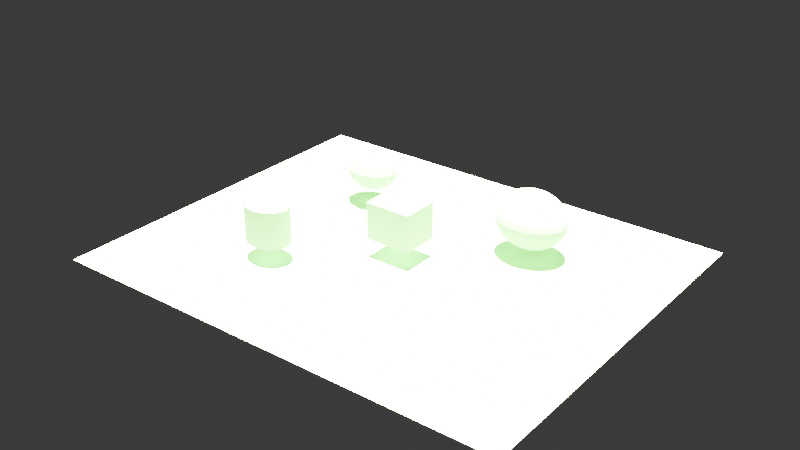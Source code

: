 # Source: Simulations_014.blend  (saved by Blender 4.0.36; exported with 4.5.12 LTS)
import bpy
from mathutils import Matrix  # noqa: F401  (used for matrix-valued properties, if any)

bpy.ops.wm.read_factory_settings(use_empty=True)
scene = bpy.context.scene
scene.name = 'Scene'

# ---- collections
col_collection = bpy.data.collections.new('Collection'); scene.collection.children.link(col_collection)

# ---- materials (node trees are filled in below, after node groups)
mat_cubematerial_012 = bpy.data.materials.new('CubeMaterial.012')
mat_cubematerial_012.use_transparent_shadow = False
mat_spherematerial_012 = bpy.data.materials.new('SphereMaterial.012')
mat_spherematerial_012.use_transparent_shadow = False
mat_cylindermaterial = bpy.data.materials.new('CylinderMaterial')
mat_cylindermaterial.use_transparent_shadow = False
mat_icospherematerial = bpy.data.materials.new('IcosphereMaterial')
mat_icospherematerial.use_transparent_shadow = False
mat_floormaterial_002 = bpy.data.materials.new('FloorMaterial.002')
mat_floormaterial_002.use_transparent_shadow = False

# ---- material node trees
mat_cubematerial_012.use_nodes = True; mat_cubematerial_012.node_tree.nodes.clear()
_N = mat_cubematerial_012.node_tree.nodes; _L = mat_cubematerial_012.node_tree.links
n0 = _N.new('ShaderNodeBsdfPrincipled'); n0.name = 'Principled BSDF'; n0.location = (10, 300)
n0.inputs[0].default_value = (0.4311, 0.9481, 0.2191, 1.0)
n0.inputs[3].default_value = 1.45
n1 = _N.new('ShaderNodeOutputMaterial'); n1.name = 'Material Output'; n1.location = (300, 300)
_L.new(n0.outputs[0], n1.inputs[0])
n1.is_active_output = True
mat_spherematerial_012.use_nodes = True; mat_spherematerial_012.node_tree.nodes.clear()
_N = mat_spherematerial_012.node_tree.nodes; _L = mat_spherematerial_012.node_tree.links
n0 = _N.new('ShaderNodeBsdfPrincipled'); n0.name = 'Principled BSDF'; n0.location = (10, 300)
n0.inputs[0].default_value = (0.4311, 0.9481, 0.2191, 1.0)
n0.inputs[3].default_value = 1.45
n1 = _N.new('ShaderNodeOutputMaterial'); n1.name = 'Material Output'; n1.location = (300, 300)
_L.new(n0.outputs[0], n1.inputs[0])
n1.is_active_output = True
mat_cylindermaterial.use_nodes = True; mat_cylindermaterial.node_tree.nodes.clear()
_N = mat_cylindermaterial.node_tree.nodes; _L = mat_cylindermaterial.node_tree.links
n0 = _N.new('ShaderNodeBsdfPrincipled'); n0.name = 'Principled BSDF'; n0.location = (10, 300)
n0.inputs[0].default_value = (0.4311, 0.9481, 0.2191, 1.0)
n0.inputs[3].default_value = 1.45
n1 = _N.new('ShaderNodeOutputMaterial'); n1.name = 'Material Output'; n1.location = (300, 300)
_L.new(n0.outputs[0], n1.inputs[0])
n1.is_active_output = True
mat_icospherematerial.use_nodes = True; mat_icospherematerial.node_tree.nodes.clear()
_N = mat_icospherematerial.node_tree.nodes; _L = mat_icospherematerial.node_tree.links
n0 = _N.new('ShaderNodeBsdfPrincipled'); n0.name = 'Principled BSDF'; n0.location = (10, 300)
n0.inputs[0].default_value = (0.4311, 0.9481, 0.2191, 1.0)
n0.inputs[3].default_value = 1.45
n1 = _N.new('ShaderNodeOutputMaterial'); n1.name = 'Material Output'; n1.location = (300, 300)
_L.new(n0.outputs[0], n1.inputs[0])
n1.is_active_output = True
mat_floormaterial_002.use_nodes = True; mat_floormaterial_002.node_tree.nodes.clear()
_N = mat_floormaterial_002.node_tree.nodes; _L = mat_floormaterial_002.node_tree.links
n0 = _N.new('ShaderNodeBsdfPrincipled'); n0.name = 'Principled BSDF'; n0.location = (10, 300)
n0.inputs[1].default_value = 0.8
n0.inputs[2].default_value = 0.2
n0.inputs[3].default_value = 1.45
n1 = _N.new('ShaderNodeOutputMaterial'); n1.name = 'Material Output'; n1.location = (300, 300)
_L.new(n0.outputs[0], n1.inputs[0])
n1.is_active_output = True

# ---- world
world_world = bpy.data.worlds.new('World'); scene.world = world_world
world_world.use_nodes = True; world_world.node_tree.nodes.clear()
_N = world_world.node_tree.nodes; _L = world_world.node_tree.links
n0 = _N.new('ShaderNodeOutputWorld'); n0.name = 'World Output'; n0.location = (300, 300)
n1 = _N.new('ShaderNodeBackground'); n1.name = 'Background'; n1.location = (10, 300)
n1.inputs[0].default_value = (0.05088, 0.05088, 0.05088, 1.0)
_L.new(n1.outputs[0], n0.inputs[0])
n0.is_active_output = True
world_world.color = (0.05088, 0.05088, 0.05088)
world_world.use_sun_shadow = False
world_world.sun_shadow_jitter_overblur = 0.0

# ---- cameras
cam_camera_007 = bpy.data.cameras.new('Camera.007')

# ---- lights
light_light_010 = bpy.data.lights.new('Light.010', 'POINT')
light_light_010.transmission_factor = 0.0
light_light_010.use_soft_falloff = False
light_light_010.energy = 1500.0
light_light_010.shadow_maximum_resolution = 0.006
light_light_010.use_absolute_resolution = True
light_light_011 = bpy.data.lights.new('Light.011', 'SUN')
light_light_011.transmission_factor = 0.0
light_light_011.energy = 500.0

# ---- meshes
me_cube_009 = bpy.data.meshes.new('Cube.009')
me_cube_009.from_pydata([(-1.0, -1.0, -1.0), (-1.0, -1.0, 1.0), (-1.0, 1.0, -1.0), (-1.0, 1.0, 1.0), (1.0, -1.0, -1.0), (1.0, -1.0, 1.0), (1.0, 1.0, -1.0), (1.0, 1.0, 1.0), (-3.685, 3.029, -0.6309), (-3.49, 3.629, -1.021), (-4.195, 3.4, -1.021), (4.0, 4.833, 1.247), (-4.0, 4.0, 1.2), (-2.927, 4.0, 0.5367), (4.0, 5.386, 0.574), (4.0, 5.471, 0.2926), (4.0, 5.5, 0.0), (4.0, 5.471, -0.2926), (4.0, 5.386, -0.574), (-3.668, 5.021, 0.5367), (-4.868, 4.631, 0.5367), (4.0, 4.833, -1.247), (-4.868, 3.369, 0.5367), (-3.668, 2.979, 0.5367), (-3.132, 4.631, -0.5367), (-4.332, 5.021, -0.5367), (4.057, 4.287, 1.471), (4.112, 4.563, 1.386), (4.163, 4.817, 1.247), (4.207, 5.04, 1.061), (4.243, 5.223, 0.8334), (4.27, 5.359, 0.574), (4.287, 5.443, 0.2926), (4.293, 5.471, 0.0), (4.287, 5.443, -0.2926), (4.27, 5.359, -0.574), (4.243, 5.223, -0.8334), (4.207, 5.04, -1.061), (4.163, 4.817, -1.247), (4.112, 4.563, -1.386), (4.057, 4.287, -1.471), (-5.073, 4.0, -0.5367), (-4.332, 2.979, -0.5367), (4.112, 4.27, 1.471), (4.22, 4.53, 1.386), (4.319, 4.77, 1.247), (4.406, 4.98, 1.061), (4.477, 5.152, 0.8334), (4.53, 5.28, 0.574), (4.563, 5.359, 0.2926), (4.574, 5.386, 0.0), (4.563, 5.359, -0.2926), (4.53, 5.28, -0.574), (4.477, 5.152, -0.8334), (4.406, 4.98, -1.061), (4.319, 4.77, -1.247), (4.22, 4.53, -1.386), (4.112, 4.27, -1.471), (-4.195, -3.019, 1.0), (-4.195, -3.019, -1.0), (4.163, 4.243, 1.471), (4.319, 4.477, 1.386), (4.463, 4.693, 1.247), (4.589, 4.882, 1.061), (4.693, 5.037, 0.8334), (4.77, 5.152, 0.574), (4.817, 5.223, 0.2926), (4.833, 5.247, 0.0), (4.817, 5.223, -0.2926), (4.77, 5.152, -0.574), (4.693, 5.037, -0.8334), (4.589, 4.882, -1.061), (4.463, 4.693, -1.247), (4.319, 4.477, -1.386), (4.163, 4.243, -1.471), (-4.383, -3.076, 1.0), (-4.383, -3.076, -1.0), (4.207, 4.207, 1.471), (4.406, 4.406, 1.386), (4.589, 4.589, 1.247), (4.75, 4.75, 1.061), (4.882, 4.882, 0.8334), (4.98, 4.98, 0.574), (5.04, 5.04, 0.2926), (5.061, 5.061, 0.0), (5.04, 5.04, -0.2926), (4.98, 4.98, -0.574), (4.882, 4.882, -0.8334), (4.75, 4.75, -1.061), (4.589, 4.589, -1.247), (4.406, 4.406, -1.386), (4.207, 4.207, -1.471), (-4.556, -3.169, 1.0), (-4.556, -3.169, -1.0), (4.243, 4.163, 1.471), (4.477, 4.319, 1.386), (4.693, 4.463, 1.247), (4.882, 4.589, 1.061), (5.037, 4.693, 0.8334), (5.152, 4.77, 0.574), (5.223, 4.817, 0.2926), (5.247, 4.833, 0.0), (5.223, 4.817, -0.2926), (5.152, 4.77, -0.574), (5.037, 4.693, -0.8334), (4.882, 4.589, -1.061), (4.693, 4.463, -1.247), (4.477, 4.319, -1.386), (4.243, 4.163, -1.471), (-4.707, -3.293, 1.0), (4.0, 4.0, 1.5), (4.27, 4.112, 1.471), (4.53, 4.22, 1.386), (4.77, 4.319, 1.247), (4.98, 4.406, 1.061), (5.152, 4.477, 0.8334), (5.28, 4.53, 0.574), (5.359, 4.563, 0.2926), (5.386, 4.574, 0.0), (5.359, 4.563, -0.2926), (5.28, 4.53, -0.574), (5.152, 4.477, -0.8334), (4.98, 4.406, -1.061), (4.77, 4.319, -1.247), (4.53, 4.22, -1.386), (4.27, 4.112, -1.471), (-4.707, -3.293, -1.0), (-4.831, -3.444, 1.0), (4.287, 4.057, 1.471), (4.563, 4.112, 1.386), (4.817, 4.163, 1.247), (5.04, 4.207, 1.061), (5.223, 4.243, 0.8334), (5.359, 4.27, 0.574), (5.443, 4.287, 0.2926), (5.471, 4.293, 0.0), (5.443, 4.287, -0.2926), (5.359, 4.27, -0.574), (5.223, 4.243, -0.8334), (5.04, 4.207, -1.061), (4.817, 4.163, -1.247), (4.563, 4.112, -1.386), (4.287, 4.057, -1.471), (-4.831, -3.444, -1.0), (-4.924, -3.617, 1.0), (4.293, 4.0, 1.471), (4.574, 4.0, 1.386), (4.833, 4.0, 1.247), (5.061, 4.0, 1.061), (5.247, 4.0, 0.8334), (5.386, 4.0, 0.574), (5.471, 4.0, 0.2926), (5.5, 4.0, 0.0), (5.471, 4.0, -0.2926), (5.386, 4.0, -0.574), (5.247, 4.0, -0.8334), (5.061, 4.0, -1.061), (4.833, 4.0, -1.247), (4.574, 4.0, -1.386), (4.293, 4.0, -1.471), (-4.924, -3.617, -1.0), (-4.981, -3.805, 1.0), (4.287, 3.943, 1.471), (4.563, 3.888, 1.386), (4.817, 3.837, 1.247), (5.04, 3.793, 1.061), (5.223, 3.757, 0.8334), (5.359, 3.73, 0.574), (5.443, 3.713, 0.2926), (5.471, 3.707, 0.0), (5.443, 3.713, -0.2926), (5.359, 3.73, -0.574), (5.223, 3.757, -0.8334), (5.04, 3.793, -1.061), (4.817, 3.837, -1.247), (4.563, 3.888, -1.386), (4.287, 3.943, -1.471), (-4.981, -3.805, -1.0), (-5.0, -4.0, 1.0), (4.27, 3.888, 1.471), (4.53, 3.78, 1.386), (4.77, 3.681, 1.247), (4.98, 3.594, 1.061), (5.152, 3.523, 0.8334), (5.28, 3.47, 0.574), (5.359, 3.437, 0.2926), (5.386, 3.426, 0.0), (5.359, 3.437, -0.2926), (5.28, 3.47, -0.574), (5.152, 3.523, -0.8334), (4.98, 3.594, -1.061), (4.77, 3.681, -1.247), (4.53, 3.78, -1.386), (4.27, 3.888, -1.471), (-5.0, -4.0, -1.0), (-4.981, -4.195, 1.0), (4.243, 3.837, 1.471), (4.477, 3.681, 1.386), (4.693, 3.537, 1.247), (4.882, 3.411, 1.061), (5.037, 3.307, 0.8334), (5.152, 3.23, 0.574), (5.223, 3.183, 0.2926), (5.247, 3.167, 0.0), (5.223, 3.183, -0.2926), (5.152, 3.23, -0.574), (5.037, 3.307, -0.8334), (4.882, 3.411, -1.061), (4.693, 3.537, -1.247), (4.477, 3.681, -1.386), (4.243, 3.837, -1.471), (-4.981, -4.195, -1.0), (-4.924, -4.383, 1.0), (4.207, 3.793, 1.471), (4.406, 3.594, 1.386), (4.589, 3.411, 1.247), (4.75, 3.25, 1.061), (4.882, 3.118, 0.8334), (4.98, 3.02, 0.574), (5.04, 2.96, 0.2926), (5.061, 2.939, 0.0), (5.04, 2.96, -0.2926), (4.98, 3.02, -0.574), (4.882, 3.118, -0.8334), (4.75, 3.25, -1.061), (4.589, 3.411, -1.247), (4.406, 3.594, -1.386), (4.207, 3.793, -1.471), (-4.924, -4.383, -1.0), (-4.831, -4.556, 1.0), (4.163, 3.757, 1.471), (4.319, 3.523, 1.386), (4.463, 3.307, 1.247), (4.589, 3.118, 1.061), (4.693, 2.963, 0.8334), (4.77, 2.848, 0.574), (4.817, 2.777, 0.2926), (4.833, 2.753, 0.0), (4.817, 2.777, -0.2926), (4.77, 2.848, -0.574), (4.693, 2.963, -0.8334), (4.589, 3.118, -1.061), (4.463, 3.307, -1.247), (4.319, 3.523, -1.386), (4.163, 3.757, -1.471), (-4.831, -4.556, -1.0), (-4.707, -4.707, 1.0), (4.112, 3.73, 1.471), (4.22, 3.47, 1.386), (4.319, 3.23, 1.247), (4.406, 3.02, 1.061), (4.477, 2.848, 0.8334), (4.53, 2.72, 0.574), (4.563, 2.641, 0.2926), (4.574, 2.614, 0.0), (4.563, 2.641, -0.2926), (4.53, 2.72, -0.574), (4.477, 2.848, -0.8334), (4.406, 3.02, -1.061), (4.319, 3.23, -1.247), (4.22, 3.47, -1.386), (4.112, 3.73, -1.471), (-4.707, -4.707, -1.0), (-4.556, -4.831, 1.0), (4.057, 3.713, 1.471), (4.112, 3.437, 1.386), (4.163, 3.183, 1.247), (4.207, 2.96, 1.061), (4.243, 2.777, 0.8334), (4.27, 2.641, 0.574), (4.287, 2.557, 0.2926), (4.293, 2.529, 0.0), (4.287, 2.557, -0.2926), (4.27, 2.641, -0.574), (4.243, 2.777, -0.8334), (4.207, 2.96, -1.061), (4.163, 3.183, -1.247), (4.112, 3.437, -1.386), (4.057, 3.713, -1.471), (-4.556, -4.831, -1.0), (-4.383, -4.924, 1.0), (4.0, 3.707, 1.471), (4.0, 3.426, 1.386), (4.0, 3.167, 1.247), (4.0, 2.939, 1.061), (4.0, 2.753, 0.8334), (4.0, 2.614, 0.574), (4.0, 2.529, 0.2926), (4.0, 2.5, 0.0), (4.0, 2.529, -0.2926), (4.0, 2.614, -0.574), (4.0, 2.753, -0.8334), (4.0, 2.939, -1.061), (4.0, 3.167, -1.247), (4.0, 3.426, -1.386), (4.0, 3.707, -1.471), (4.0, 4.0, -1.5), (-4.383, -4.924, -1.0), (3.943, 3.713, 1.471), (3.888, 3.437, 1.386), (3.837, 3.183, 1.247), (3.793, 2.96, 1.061), (3.757, 2.777, 0.8334), (3.73, 2.641, 0.574), (3.713, 2.557, 0.2926), (3.707, 2.529, 0.0), (3.713, 2.557, -0.2926), (3.73, 2.641, -0.574), (3.757, 2.777, -0.8334), (3.793, 2.96, -1.061), (3.837, 3.183, -1.247), (3.888, 3.437, -1.386), (3.943, 3.713, -1.471), (-4.195, -4.981, 1.0), (-4.195, -4.981, -1.0), (3.888, 3.73, 1.471), (3.78, 3.47, 1.386), (3.681, 3.23, 1.247), (3.594, 3.02, 1.061), (3.523, 2.848, 0.8334), (3.47, 2.72, 0.574), (3.437, 2.641, 0.2926), (3.426, 2.614, 0.0), (3.437, 2.641, -0.2926), (3.47, 2.72, -0.574), (3.523, 2.848, -0.8334), (3.594, 3.02, -1.061), (3.681, 3.23, -1.247), (3.78, 3.47, -1.386), (3.888, 3.73, -1.471), (-4.0, -5.0, 1.0), (-4.0, -5.0, -1.0), (3.837, 3.757, 1.471), (3.681, 3.523, 1.386), (3.537, 3.307, 1.247), (3.411, 3.118, 1.061), (3.307, 2.963, 0.8334), (3.23, 2.848, 0.574), (3.183, 2.777, 0.2926), (3.167, 2.753, 0.0), (3.183, 2.777, -0.2926), (3.23, 2.848, -0.574), (3.307, 2.963, -0.8334), (3.411, 3.118, -1.061), (3.537, 3.307, -1.247), (3.681, 3.523, -1.386), (3.837, 3.757, -1.471), (-3.805, -4.981, 1.0), (-3.805, -4.981, -1.0), (3.793, 3.793, 1.471), (3.594, 3.594, 1.386), (3.411, 3.411, 1.247), (3.25, 3.25, 1.061), (3.118, 3.118, 0.8334), (3.02, 3.02, 0.574), (2.96, 2.96, 0.2926), (2.939, 2.939, 0.0), (2.96, 2.96, -0.2926), (3.02, 3.02, -0.574), (3.118, 3.118, -0.8334), (3.25, 3.25, -1.061), (3.411, 3.411, -1.247), (3.594, 3.594, -1.386), (3.793, 3.793, -1.471), (-3.617, -4.924, 1.0), (-3.617, -4.924, -1.0), (3.757, 3.837, 1.471), (3.523, 3.681, 1.386), (3.307, 3.537, 1.247), (3.118, 3.411, 1.061), (2.963, 3.307, 0.8334), (2.848, 3.23, 0.574), (2.777, 3.183, 0.2926), (2.753, 3.167, 0.0), (2.777, 3.183, -0.2926), (2.848, 3.23, -0.574), (2.963, 3.307, -0.8334), (3.118, 3.411, -1.061), (3.307, 3.537, -1.247), (3.523, 3.681, -1.386), (3.757, 3.837, -1.471), (-3.444, -4.831, 1.0), (-3.444, -4.831, -1.0), (3.73, 3.888, 1.471), (3.47, 3.78, 1.386), (3.23, 3.681, 1.247), (3.02, 3.594, 1.061), (2.848, 3.523, 0.8334), (2.72, 3.47, 0.574), (2.641, 3.437, 0.2926), (2.614, 3.426, 0.0), (2.641, 3.437, -0.2926), (2.72, 3.47, -0.574), (2.848, 3.523, -0.8334), (3.02, 3.594, -1.061), (3.23, 3.681, -1.247), (3.47, 3.78, -1.386), (3.73, 3.888, -1.471), (-3.293, -4.707, 1.0), (-3.293, -4.707, -1.0), (3.713, 3.943, 1.471), (3.437, 3.888, 1.386), (3.183, 3.837, 1.247), (2.96, 3.793, 1.061), (2.777, 3.757, 0.8334), (2.641, 3.73, 0.574), (2.557, 3.713, 0.2926), (2.529, 3.707, 0.0), (2.557, 3.713, -0.2926), (2.641, 3.73, -0.574), (2.777, 3.757, -0.8334), (2.96, 3.793, -1.061), (3.183, 3.837, -1.247), (3.437, 3.888, -1.386), (3.713, 3.943, -1.471), (-3.169, -4.556, 1.0), (-3.169, -4.556, -1.0), (3.707, 4.0, 1.471), (3.426, 4.0, 1.386), (3.167, 4.0, 1.247), (2.939, 4.0, 1.061), (2.753, 4.0, 0.8334), (2.614, 4.0, 0.574), (2.529, 4.0, 0.2926), (2.5, 4.0, 0.0), (2.529, 4.0, -0.2926), (2.614, 4.0, -0.574), (2.753, 4.0, -0.8334), (2.939, 4.0, -1.061), (3.167, 4.0, -1.247), (3.426, 4.0, -1.386), (3.707, 4.0, -1.471), (-3.076, -4.383, 1.0), (-3.076, -4.383, -1.0), (3.713, 4.057, 1.471), (3.437, 4.112, 1.386), (3.183, 4.163, 1.247), (2.96, 4.207, 1.061), (2.777, 4.243, 0.8334), (2.641, 4.27, 0.574), (2.557, 4.287, 0.2926), (2.529, 4.293, 0.0), (2.557, 4.287, -0.2926), (2.641, 4.27, -0.574), (2.777, 4.243, -0.8334), (2.96, 4.207, -1.061), (3.183, 4.163, -1.247), (3.437, 4.112, -1.386), (3.713, 4.057, -1.471), (-3.019, -4.195, 1.0), (-3.019, -4.195, -1.0), (3.73, 4.112, 1.471), (3.47, 4.22, 1.386), (3.23, 4.319, 1.247), (3.02, 4.406, 1.061), (2.848, 4.477, 0.8334), (2.72, 4.53, 0.574), (2.641, 4.563, 0.2926), (2.614, 4.574, 0.0), (2.641, 4.563, -0.2926), (2.72, 4.53, -0.574), (2.848, 4.477, -0.8334), (3.02, 4.406, -1.061), (3.23, 4.319, -1.247), (3.47, 4.22, -1.386), (3.73, 4.112, -1.471), (-3.0, -4.0, 1.0), (-3.0, -4.0, -1.0), (3.757, 4.163, 1.471), (3.523, 4.319, 1.386), (3.307, 4.463, 1.247), (3.118, 4.589, 1.061), (2.963, 4.693, 0.8334), (2.848, 4.77, 0.574), (2.777, 4.817, 0.2926), (2.753, 4.833, 0.0), (2.777, 4.817, -0.2926), (2.848, 4.77, -0.574), (2.963, 4.693, -0.8334), (3.118, 4.589, -1.061), (3.307, 4.463, -1.247), (3.523, 4.319, -1.386), (3.757, 4.163, -1.471), (-3.019, -3.805, 1.0), (-3.019, -3.805, -1.0), (3.793, 4.207, 1.471), (3.594, 4.406, 1.386), (3.411, 4.589, 1.247), (3.25, 4.75, 1.061), (3.118, 4.882, 0.8334), (3.02, 4.98, 0.574), (2.96, 5.04, 0.2926), (2.939, 5.061, 0.0), (2.96, 5.04, -0.2926), (3.02, 4.98, -0.574), (3.118, 4.882, -0.8334), (3.25, 4.75, -1.061), (3.411, 4.589, -1.247), (3.594, 4.406, -1.386), (3.793, 4.207, -1.471), (-3.076, -3.617, 1.0), (-3.076, -3.617, -1.0), (3.837, 4.243, 1.471), (3.681, 4.477, 1.386), (3.537, 4.693, 1.247), (3.411, 4.882, 1.061), (3.307, 5.037, 0.8334), (3.23, 5.152, 0.574), (3.183, 5.223, 0.2926), (3.167, 5.247, 0.0), (3.183, 5.223, -0.2926), (3.23, 5.152, -0.574), (3.307, 5.037, -0.8334), (3.411, 4.882, -1.061), (3.537, 4.693, -1.247), (3.681, 4.477, -1.386), (3.837, 4.243, -1.471), (-3.169, -3.444, 1.0), (-3.169, -3.444, -1.0), (3.888, 4.27, 1.471), (3.78, 4.53, 1.386), (3.681, 4.77, 1.247), (3.594, 4.98, 1.061), (3.523, 5.152, 0.8334), (3.47, 5.28, 0.574), (3.437, 5.359, 0.2926), (3.426, 5.386, 0.0), (3.437, 5.359, -0.2926), (3.47, 5.28, -0.574), (3.523, 5.152, -0.8334), (3.594, 4.98, -1.061), (3.681, 4.77, -1.247), (3.78, 4.53, -1.386), (3.888, 4.27, -1.471), (-3.293, -3.293, 1.0), (-3.293, -3.293, -1.0), (3.943, 4.287, 1.471), (3.888, 4.563, 1.386), (3.837, 4.817, 1.247), (3.793, 5.04, 1.061), (3.757, 5.223, 0.8334), (3.73, 5.359, 0.574), (3.713, 5.443, 0.2926), (3.707, 5.471, 0.0), (3.713, 5.443, -0.2926), (3.73, 5.359, -0.574), (3.757, 5.223, -0.8334), (3.793, 5.04, -1.061), (3.837, 4.817, -1.247), (3.888, 4.563, -1.386), (3.943, 4.287, -1.471), (-3.444, -3.169, 1.0), (-3.444, -3.169, -1.0), (4.0, 4.293, 1.471), (4.0, 4.574, 1.386), (-3.617, -3.076, 1.0), (4.0, 5.061, 1.061), (4.0, 5.247, 0.8334), (-3.617, -3.076, -1.0), (-3.805, -3.019, 1.0), (-3.805, -3.019, -1.0), (-4.0, -3.0, 1.0), (-4.0, -3.0, -1.0), (4.0, 5.247, -0.8334), (4.0, 5.061, -1.061), (-4.0, 4.0, -1.2), (4.0, 4.574, -1.386), (4.0, 4.293, -1.471), (-3.132, 3.369, -0.5367), (-2.979, 4.0, -0.6309), (-3.49, 4.371, -1.021), (-4.631, 4.0, -1.021), (-4.826, 3.4, -0.6309), (-4.195, 4.6, -1.021), (-4.826, 4.6, -0.6309), (-3.685, 4.971, -0.6309), (-2.859, 3.629, 0.0), (-2.859, 4.371, 0.0), (-4.0, 2.8, 0.0), (-3.295, 3.029, 0.0), (-5.141, 3.629, 0.0), (-4.705, 3.029, 0.0), (-4.705, 4.971, 0.0), (-5.141, 4.371, 0.0), (-3.295, 4.971, 0.0), (-4.0, 5.2, 0.0), (-3.174, 3.4, 0.6309), (-4.315, 3.029, 0.6309), (-5.021, 4.0, 0.6309), (-4.315, 4.971, 0.6309), (-3.174, 4.6, 0.6309), (-3.805, 3.4, 1.021), (-3.369, 4.0, 1.021), (-4.51, 3.629, 1.021), (-4.51, 4.371, 1.021), (-3.805, 4.6, 1.021), (-10.0, -10.0, -2.0), (10.0, -10.0, -2.0), (-10.0, 10.0, -2.0), (10.0, 10.0, -2.0)], [], [(0, 1, 3, 2), (2, 3, 7, 6), (6, 7, 5, 4), (4, 5, 1, 0), (2, 6, 4, 0), (7, 3, 1, 5), (556, 11, 28, 29), (564, 563, 36, 37), (557, 556, 29, 30), (21, 564, 37, 38), (14, 557, 30, 31), (566, 21, 38, 39), (15, 14, 31, 32), (567, 566, 39, 40), (16, 15, 32, 33), (553, 110, 26), (296, 567, 40), (17, 16, 33, 34), (554, 553, 26, 27), (18, 17, 34, 35), (11, 554, 27, 28), (563, 18, 35, 36), (28, 27, 44, 45), (36, 35, 52, 53), (29, 28, 45, 46), (37, 36, 53, 54), (30, 29, 46, 47), (38, 37, 54, 55), (31, 30, 47, 48), (39, 38, 55, 56), (32, 31, 48, 49), (40, 39, 56, 57), (33, 32, 49, 50), (26, 110, 43), (296, 40, 57), (34, 33, 50, 51), (27, 26, 43, 44), (35, 34, 51, 52), (49, 48, 65, 66), (57, 56, 73, 74), (50, 49, 66, 67), (43, 110, 60), (296, 57, 74), (51, 50, 67, 68), (44, 43, 60, 61), (52, 51, 68, 69), (45, 44, 61, 62), (53, 52, 69, 70), (46, 45, 62, 63), (54, 53, 70, 71), (47, 46, 63, 64), (55, 54, 71, 72), (48, 47, 64, 65), (56, 55, 72, 73), (70, 69, 86, 87), (63, 62, 79, 80), (71, 70, 87, 88), (64, 63, 80, 81), (72, 71, 88, 89), (65, 64, 81, 82), (73, 72, 89, 90), (66, 65, 82, 83), (74, 73, 90, 91), (67, 66, 83, 84), (60, 110, 77), (296, 74, 91), (68, 67, 84, 85), (61, 60, 77, 78), (69, 68, 85, 86), (62, 61, 78, 79), (91, 90, 107, 108), (84, 83, 100, 101), (77, 110, 94), (296, 91, 108), (85, 84, 101, 102), (78, 77, 94, 95), (86, 85, 102, 103), (79, 78, 95, 96), (87, 86, 103, 104), (80, 79, 96, 97), (88, 87, 104, 105), (81, 80, 97, 98), (89, 88, 105, 106), (82, 81, 98, 99), (90, 89, 106, 107), (83, 82, 99, 100), (97, 96, 113, 114), (105, 104, 121, 122), (98, 97, 114, 115), (106, 105, 122, 123), (99, 98, 115, 116), (107, 106, 123, 124), (100, 99, 116, 117), (108, 107, 124, 125), (101, 100, 117, 118), (94, 110, 111), (296, 108, 125), (102, 101, 118, 119), (95, 94, 111, 112), (103, 102, 119, 120), (96, 95, 112, 113), (104, 103, 120, 121), (118, 117, 134, 135), (111, 110, 128), (296, 125, 142), (119, 118, 135, 136), (112, 111, 128, 129), (120, 119, 136, 137), (113, 112, 129, 130), (121, 120, 137, 138), (114, 113, 130, 131), (122, 121, 138, 139), (115, 114, 131, 132), (123, 122, 139, 140), (116, 115, 132, 133), (124, 123, 140, 141), (117, 116, 133, 134), (125, 124, 141, 142), (139, 138, 155, 156), (132, 131, 148, 149), (140, 139, 156, 157), (133, 132, 149, 150), (141, 140, 157, 158), (134, 133, 150, 151), (142, 141, 158, 159), (135, 134, 151, 152), (128, 110, 145), (296, 142, 159), (136, 135, 152, 153), (129, 128, 145, 146), (137, 136, 153, 154), (130, 129, 146, 147), (138, 137, 154, 155), (131, 130, 147, 148), (296, 159, 176), (153, 152, 169, 170), (146, 145, 162, 163), (154, 153, 170, 171), (147, 146, 163, 164), (155, 154, 171, 172), (148, 147, 164, 165), (156, 155, 172, 173), (149, 148, 165, 166), (157, 156, 173, 174), (150, 149, 166, 167), (158, 157, 174, 175), (151, 150, 167, 168), (159, 158, 175, 176), (152, 151, 168, 169), (145, 110, 162), (174, 173, 190, 191), (167, 166, 183, 184), (175, 174, 191, 192), (168, 167, 184, 185), (176, 175, 192, 193), (169, 168, 185, 186), (162, 110, 179), (296, 176, 193), (170, 169, 186, 187), (163, 162, 179, 180), (171, 170, 187, 188), (164, 163, 180, 181), (172, 171, 188, 189), (165, 164, 181, 182), (173, 172, 189, 190), (166, 165, 182, 183), (180, 179, 196, 197), (188, 187, 204, 205), (181, 180, 197, 198), (189, 188, 205, 206), (182, 181, 198, 199), (190, 189, 206, 207), (183, 182, 199, 200), (191, 190, 207, 208), (184, 183, 200, 201), (192, 191, 208, 209), (185, 184, 201, 202), (193, 192, 209, 210), (186, 185, 202, 203), (179, 110, 196), (296, 193, 210), (187, 186, 203, 204), (201, 200, 217, 218), (209, 208, 225, 226), (202, 201, 218, 219), (210, 209, 226, 227), (203, 202, 219, 220), (196, 110, 213), (296, 210, 227), (204, 203, 220, 221), (197, 196, 213, 214), (205, 204, 221, 222), (198, 197, 214, 215), (206, 205, 222, 223), (199, 198, 215, 216), (207, 206, 223, 224), (200, 199, 216, 217), (208, 207, 224, 225), (222, 221, 238, 239), (215, 214, 231, 232), (223, 222, 239, 240), (216, 215, 232, 233), (224, 223, 240, 241), (217, 216, 233, 234), (225, 224, 241, 242), (218, 217, 234, 235), (226, 225, 242, 243), (219, 218, 235, 236), (227, 226, 243, 244), (220, 219, 236, 237), (213, 110, 230), (296, 227, 244), (221, 220, 237, 238), (214, 213, 230, 231), (243, 242, 259, 260), (236, 235, 252, 253), (244, 243, 260, 261), (237, 236, 253, 254), (230, 110, 247), (296, 244, 261), (238, 237, 254, 255), (231, 230, 247, 248), (239, 238, 255, 256), (232, 231, 248, 249), (240, 239, 256, 257), (233, 232, 249, 250), (241, 240, 257, 258), (234, 233, 250, 251), (242, 241, 258, 259), (235, 234, 251, 252), (249, 248, 265, 266), (257, 256, 273, 274), (250, 249, 266, 267), (258, 257, 274, 275), (251, 250, 267, 268), (259, 258, 275, 276), (252, 251, 268, 269), (260, 259, 276, 277), (253, 252, 269, 270), (261, 260, 277, 278), (254, 253, 270, 271), (247, 110, 264), (296, 261, 278), (255, 254, 271, 272), (248, 247, 264, 265), (256, 255, 272, 273), (270, 269, 286, 287), (278, 277, 294, 295), (271, 270, 287, 288), (264, 110, 281), (296, 278, 295), (272, 271, 288, 289), (265, 264, 281, 282), (273, 272, 289, 290), (266, 265, 282, 283), (274, 273, 290, 291), (267, 266, 283, 284), (275, 274, 291, 292), (268, 267, 284, 285), (276, 275, 292, 293), (269, 268, 285, 286), (277, 276, 293, 294), (291, 290, 307, 308), (284, 283, 300, 301), (292, 291, 308, 309), (285, 284, 301, 302), (293, 292, 309, 310), (286, 285, 302, 303), (294, 293, 310, 311), (287, 286, 303, 304), (295, 294, 311, 312), (288, 287, 304, 305), (281, 110, 298), (296, 295, 312), (289, 288, 305, 306), (282, 281, 298, 299), (290, 289, 306, 307), (283, 282, 299, 300), (312, 311, 328, 329), (305, 304, 321, 322), (298, 110, 315), (296, 312, 329), (306, 305, 322, 323), (299, 298, 315, 316), (307, 306, 323, 324), (300, 299, 316, 317), (308, 307, 324, 325), (301, 300, 317, 318), (309, 308, 325, 326), (302, 301, 318, 319), (310, 309, 326, 327), (303, 302, 319, 320), (311, 310, 327, 328), (304, 303, 320, 321), (326, 325, 342, 343), (319, 318, 335, 336), (327, 326, 343, 344), (320, 319, 336, 337), (328, 327, 344, 345), (321, 320, 337, 338), (329, 328, 345, 346), (322, 321, 338, 339), (315, 110, 332), (296, 329, 346), (323, 322, 339, 340), (316, 315, 332, 333), (324, 323, 340, 341), (317, 316, 333, 334), (325, 324, 341, 342), (318, 317, 334, 335), (332, 110, 349), (296, 346, 363), (340, 339, 356, 357), (333, 332, 349, 350), (341, 340, 357, 358), (334, 333, 350, 351), (342, 341, 358, 359), (335, 334, 351, 352), (343, 342, 359, 360), (336, 335, 352, 353), (344, 343, 360, 361), (337, 336, 353, 354), (345, 344, 361, 362), (338, 337, 354, 355), (346, 345, 362, 363), (339, 338, 355, 356), (353, 352, 369, 370), (361, 360, 377, 378), (354, 353, 370, 371), (362, 361, 378, 379), (355, 354, 371, 372), (363, 362, 379, 380), (356, 355, 372, 373), (349, 110, 366), (296, 363, 380), (357, 356, 373, 374), (350, 349, 366, 367), (358, 357, 374, 375), (351, 350, 367, 368), (359, 358, 375, 376), (352, 351, 368, 369), (360, 359, 376, 377), (374, 373, 390, 391), (367, 366, 383, 384), (375, 374, 391, 392), (368, 367, 384, 385), (376, 375, 392, 393), (369, 368, 385, 386), (377, 376, 393, 394), (370, 369, 386, 387), (378, 377, 394, 395), (371, 370, 387, 388), (379, 378, 395, 396), (372, 371, 388, 389), (380, 379, 396, 397), (373, 372, 389, 390), (366, 110, 383), (296, 380, 397), (395, 394, 411, 412), (388, 387, 404, 405), (396, 395, 412, 413), (389, 388, 405, 406), (397, 396, 413, 414), (390, 389, 406, 407), (383, 110, 400), (296, 397, 414), (391, 390, 407, 408), (384, 383, 400, 401), (392, 391, 408, 409), (385, 384, 401, 402), (393, 392, 409, 410), (386, 385, 402, 403), (394, 393, 410, 411), (387, 386, 403, 404), (401, 400, 417, 418), (409, 408, 425, 426), (402, 401, 418, 419), (410, 409, 426, 427), (403, 402, 419, 420), (411, 410, 427, 428), (404, 403, 420, 421), (412, 411, 428, 429), (405, 404, 421, 422), (413, 412, 429, 430), (406, 405, 422, 423), (414, 413, 430, 431), (407, 406, 423, 424), (400, 110, 417), (296, 414, 431), (408, 407, 424, 425), (422, 421, 438, 439), (430, 429, 446, 447), (423, 422, 439, 440), (431, 430, 447, 448), (424, 423, 440, 441), (417, 110, 434), (296, 431, 448), (425, 424, 441, 442), (418, 417, 434, 435), (426, 425, 442, 443), (419, 418, 435, 436), (427, 426, 443, 444), (420, 419, 436, 437), (428, 427, 444, 445), (421, 420, 437, 438), (429, 428, 445, 446), (443, 442, 459, 460), (436, 435, 452, 453), (444, 443, 460, 461), (437, 436, 453, 454), (445, 444, 461, 462), (438, 437, 454, 455), (446, 445, 462, 463), (439, 438, 455, 456), (447, 446, 463, 464), (440, 439, 456, 457), (448, 447, 464, 465), (441, 440, 457, 458), (434, 110, 451), (296, 448, 465), (442, 441, 458, 459), (435, 434, 451, 452), (464, 463, 480, 481), (457, 456, 473, 474), (465, 464, 481, 482), (458, 457, 474, 475), (451, 110, 468), (296, 465, 482), (459, 458, 475, 476), (452, 451, 468, 469), (460, 459, 476, 477), (453, 452, 469, 470), (461, 460, 477, 478), (454, 453, 470, 471), (462, 461, 478, 479), (455, 454, 471, 472), (463, 462, 479, 480), (456, 455, 472, 473), (478, 477, 494, 495), (471, 470, 487, 488), (479, 478, 495, 496), (472, 471, 488, 489), (480, 479, 496, 497), (473, 472, 489, 490), (481, 480, 497, 498), (474, 473, 490, 491), (482, 481, 498, 499), (475, 474, 491, 492), (468, 110, 485), (296, 482, 499), (476, 475, 492, 493), (469, 468, 485, 486), (477, 476, 493, 494), (470, 469, 486, 487), (499, 498, 515, 516), (492, 491, 508, 509), (485, 110, 502), (296, 499, 516), (493, 492, 509, 510), (486, 485, 502, 503), (494, 493, 510, 511), (487, 486, 503, 504), (495, 494, 511, 512), (488, 487, 504, 505), (496, 495, 512, 513), (489, 488, 505, 506), (497, 496, 513, 514), (490, 489, 506, 507), (498, 497, 514, 515), (491, 490, 507, 508), (505, 504, 521, 522), (513, 512, 529, 530), (506, 505, 522, 523), (514, 513, 530, 531), (507, 506, 523, 524), (515, 514, 531, 532), (508, 507, 524, 525), (516, 515, 532, 533), (509, 508, 525, 526), (502, 110, 519), (296, 516, 533), (510, 509, 526, 527), (503, 502, 519, 520), (511, 510, 527, 528), (504, 503, 520, 521), (512, 511, 528, 529), (526, 525, 542, 543), (519, 110, 536), (296, 533, 550), (527, 526, 543, 544), (520, 519, 536, 537), (528, 527, 544, 545), (521, 520, 537, 538), (529, 528, 545, 546), (522, 521, 538, 539), (530, 529, 546, 547), (523, 522, 539, 540), (531, 530, 547, 548), (524, 523, 540, 541), (532, 531, 548, 549), (525, 524, 541, 542), (533, 532, 549, 550), (547, 546, 563, 564), (540, 539, 556, 557), (548, 547, 564, 21), (541, 540, 557, 14), (549, 548, 21, 566), (542, 541, 14, 15), (550, 549, 566, 567), (543, 542, 15, 16), (536, 110, 553), (296, 550, 567), (544, 543, 16, 17), (537, 536, 553, 554), (545, 544, 17, 18), (538, 537, 554, 11), (546, 545, 18, 563), (539, 538, 11, 556), (582, 20, 589), (573, 571, 574), (562, 561, 559, 560), (577, 590, 13), (573, 574, 25), (560, 559, 555, 558), (585, 589, 19), (10, 42, 572), (558, 555, 551, 552), (580, 22, 588), (571, 10, 572), (552, 551, 534, 535), (583, 580, 588), (571, 572, 41), (535, 534, 517, 518), (583, 588, 20), (9, 565, 570), (518, 517, 500, 501), (578, 23, 587), (569, 9, 570), (501, 500, 483, 484), (581, 578, 587), (569, 570, 24), (484, 483, 466, 467), (581, 587, 22), (9, 568, 8), (467, 466, 449, 450), (576, 13, 586), (10, 9, 8), (450, 449, 432, 433), (579, 576, 586), (10, 8, 42), (433, 432, 415, 416), (579, 586, 23), (13, 590, 592), (416, 415, 398, 399), (575, 25, 585), (19, 589, 595), (399, 398, 381, 382), (584, 575, 585), (20, 588, 594), (382, 381, 364, 365), (584, 585, 19), (22, 587, 593), (365, 364, 347, 348), (574, 41, 583), (23, 586, 591), (348, 347, 330, 331), (582, 574, 583), (24, 584, 577), (331, 330, 313, 314), (582, 583, 20), (25, 582, 585), (314, 313, 280, 297), (572, 42, 581), (41, 580, 583), (297, 280, 263, 279), (580, 572, 581), (42, 578, 581), (279, 263, 246, 262), (580, 581, 22), (568, 576, 579), (262, 246, 229, 245), (8, 568, 579), (24, 575, 584), (245, 229, 212, 228), (578, 8, 579), (25, 574, 582), (228, 212, 195, 211), (578, 579, 23), (41, 572, 580), (211, 195, 178, 194), (569, 24, 577), (42, 8, 578), (194, 178, 161, 177), (576, 569, 577), (568, 569, 576), (177, 161, 144, 160), (576, 577, 13), (565, 573, 570), (160, 144, 127, 143), (573, 25, 575), (565, 571, 573), (143, 127, 109, 126), (570, 573, 575), (565, 10, 571), (126, 109, 92, 93), (570, 575, 24), (568, 9, 569), (93, 92, 75, 76), (559, 561, 58, 75, 92, 109, 127, 144, 161, 178, 195, 212, 229, 246, 263, 280, 313, 330, 347, 364, 381, 398, 415, 432, 449, 466, 483, 500, 517, 534, 551, 555), (565, 9, 10), (76, 75, 58, 59), (585, 582, 589), (571, 41, 574), (59, 58, 561, 562), (562, 560, 558, 552, 535, 518, 501, 484, 467, 450, 433, 416, 399, 382, 365, 348, 331, 314, 297, 279, 262, 245, 228, 211, 194, 177, 160, 143, 126, 93, 76, 59), (577, 584, 590), (584, 19, 590), (591, 592, 12), (591, 586, 592), (586, 13, 592), (593, 591, 12), (593, 587, 591), (587, 23, 591), (594, 593, 12), (594, 588, 593), (588, 22, 593), (595, 594, 12), (595, 589, 594), (589, 20, 594), (592, 595, 12), (592, 590, 595), (590, 19, 595), (596, 597, 599, 598)])
_uv = me_cube_009.uv_layers.new(name='UVMap')
_uv.uv.foreach_set('vector', [0.375, 0.0, 0.625, 0.0, 0.625, 0.25, 0.375, 0.25, 0.375, 0.25, 0.625, 0.25, 0.625, 0.5, 0.375, 0.5, 0.375, 0.5, 0.625, 0.5, 0.625, 0.75, 0.375, 0.75, 0.375, 0.75, 0.625, 0.75, 0.625, 1.0, 0.375, 1.0, 0.125, 0.5, 0.375, 0.5, 0.375, 0.75, 0.125, 0.75, 0.625, 0.5, 0.875, 0.5, 0.875, 0.75, 0.625, 0.75, 0.75, 0.75, 0.75, 0.8125, 0.7188, 0.8125, 0.7188, 0.75, 0.75, 0.25, 0.75, 0.3125, 0.7188, 0.3125, 0.7188, 0.25, 0.75, 0.6875, 0.75, 0.75, 0.7188, 0.75, 0.7188, 0.6875, 0.75, 0.1875, 0.75, 0.25, 0.7188, 0.25, 0.7188, 0.1875, 0.75, 0.625, 0.75, 0.6875, 0.7188, 0.6875, 0.7188, 0.625, 0.75, 0.125, 0.75, 0.1875, 0.7188, 0.1875, 0.7188, 0.125, 0.75, 0.5625, 0.75, 0.625, 0.7188, 0.625, 0.7188, 0.5625, 0.75, 0.0625, 0.75, 0.125, 0.7188, 0.125, 0.7188, 0.0625, 0.75, 0.5, 0.75, 0.5625, 0.7188, 0.5625, 0.7188, 0.5, 0.75, 0.9375, 0.7344, 1.0, 0.7188, 0.9375, 0.7344, 0.0, 0.75, 0.0625, 0.7188, 0.0625, 0.75, 0.4375, 0.75, 0.5, 0.7188, 0.5, 0.7188, 0.4375, 0.75, 0.875, 0.75, 0.9375, 0.7188, 0.9375, 0.7188, 0.875, 0.75, 0.375, 0.75, 0.4375, 0.7188, 0.4375, 0.7188, 0.375, 0.75, 0.8125, 0.75, 0.875, 0.7188, 0.875, 0.7188, 0.8125, 0.75, 0.3125, 0.75, 0.375, 0.7188, 0.375, 0.7188, 0.3125, 0.7188, 0.8125, 0.7188, 0.875, 0.6875, 0.875, 0.6875, 0.8125, 0.7188, 0.3125, 0.7188, 0.375, 0.6875, 0.375, 0.6875, 0.3125, 0.7188, 0.75, 0.7188, 0.8125, 0.6875, 0.8125, 0.6875, 0.75, 0.7188, 0.25, 0.7188, 0.3125, 0.6875, 0.3125, 0.6875, 0.25, 0.7188, 0.6875, 0.7188, 0.75, 0.6875, 0.75, 0.6875, 0.6875, 0.7188, 0.1875, 0.7188, 0.25, 0.6875, 0.25, 0.6875, 0.1875, 0.7188, 0.625, 0.7188, 0.6875, 0.6875, 0.6875, 0.6875, 0.625, 0.7188, 0.125, 0.7188, 0.1875, 0.6875, 0.1875, 0.6875, 0.125, 0.7188, 0.5625, 0.7188, 0.625, 0.6875, 0.625, 0.6875, 0.5625, 0.7188, 0.0625, 0.7188, 0.125, 0.6875, 0.125, 0.6875, 0.0625, 0.7188, 0.5, 0.7188, 0.5625, 0.6875, 0.5625, 0.6875, 0.5, 0.7188, 0.9375, 0.7031, 1.0, 0.6875, 0.9375, 0.7031, 0.0, 0.7188, 0.0625, 0.6875, 0.0625, 0.7188, 0.4375, 0.7188, 0.5, 0.6875, 0.5, 0.6875, 0.4375, 0.7188, 0.875, 0.7188, 0.9375, 0.6875, 0.9375, 0.6875, 0.875, 0.7188, 0.375, 0.7188, 0.4375, 0.6875, 0.4375, 0.6875, 0.375, 0.6875, 0.5625, 0.6875, 0.625, 0.6562, 0.625, 0.6562, 0.5625, 0.6875, 0.0625, 0.6875, 0.125, 0.6562, 0.125, 0.6562, 0.0625, 0.6875, 0.5, 0.6875, 0.5625, 0.6562, 0.5625, 0.6562, 0.5, 0.6875, 0.9375, 0.6719, 1.0, 0.6562, 0.9375, 0.6719, 0.0, 0.6875, 0.0625, 0.6562, 0.0625, 0.6875, 0.4375, 0.6875, 0.5, 0.6562, 0.5, 0.6562, 0.4375, 0.6875, 0.875, 0.6875, 0.9375, 0.6562, 0.9375, 0.6562, 0.875, 0.6875, 0.375, 0.6875, 0.4375, 0.6562, 0.4375, 0.6562, 0.375, 0.6875, 0.8125, 0.6875, 0.875, 0.6562, 0.875, 0.6562, 0.8125, 0.6875, 0.3125, 0.6875, 0.375, 0.6562, 0.375, 0.6562, 0.3125, 0.6875, 0.75, 0.6875, 0.8125, 0.6562, 0.8125, 0.6562, 0.75, 0.6875, 0.25, 0.6875, 0.3125, 0.6562, 0.3125, 0.6562, 0.25, 0.6875, 0.6875, 0.6875, 0.75, 0.6562, 0.75, 0.6562, 0.6875, 0.6875, 0.1875, 0.6875, 0.25, 0.6562, 0.25, 0.6562, 0.1875, 0.6875, 0.625, 0.6875, 0.6875, 0.6562, 0.6875, 0.6562, 0.625, 0.6875, 0.125, 0.6875, 0.1875, 0.6562, 0.1875, 0.6562, 0.125, 0.6562, 0.3125, 0.6562, 0.375, 0.625, 0.375, 0.625, 0.3125, 0.6562, 0.75, 0.6562, 0.8125, 0.625, 0.8125, 0.625, 0.75, 0.6562, 0.25, 0.6562, 0.3125, 0.625, 0.3125, 0.625, 0.25, 0.6562, 0.6875, 0.6562, 0.75, 0.625, 0.75, 0.625, 0.6875, 0.6562, 0.1875, 0.6562, 0.25, 0.625, 0.25, 0.625, 0.1875, 0.6562, 0.625, 0.6562, 0.6875, 0.625, 0.6875, 0.625, 0.625, 0.6562, 0.125, 0.6562, 0.1875, 0.625, 0.1875, 0.625, 0.125, 0.6562, 0.5625, 0.6562, 0.625, 0.625, 0.625, 0.625, 0.5625, 0.6562, 0.0625, 0.6562, 0.125, 0.625, 0.125, 0.625, 0.0625, 0.6562, 0.5, 0.6562, 0.5625, 0.625, 0.5625, 0.625, 0.5, 0.6562, 0.9375, 0.6406, 1.0, 0.625, 0.9375, 0.6406, 0.0, 0.6562, 0.0625, 0.625, 0.0625, 0.6562, 0.4375, 0.6562, 0.5, 0.625, 0.5, 0.625, 0.4375, 0.6562, 0.875, 0.6562, 0.9375, 0.625, 0.9375, 0.625, 0.875, 0.6562, 0.375, 0.6562, 0.4375, 0.625, 0.4375, 0.625, 0.375, 0.6562, 0.8125, 0.6562, 0.875, 0.625, 0.875, 0.625, 0.8125, 0.625, 0.0625, 0.625, 0.125, 0.5938, 0.125, 0.5938, 0.0625, 0.625, 0.5, 0.625, 0.5625, 0.5938, 0.5625, 0.5938, 0.5, 0.625, 0.9375, 0.6094, 1.0, 0.5938, 0.9375, 0.6094, 0.0, 0.625, 0.0625, 0.5938, 0.0625, 0.625, 0.4375, 0.625, 0.5, 0.5938, 0.5, 0.5938, 0.4375, 0.625, 0.875, 0.625, 0.9375, 0.5938, 0.9375, 0.5938, 0.875, 0.625, 0.375, 0.625, 0.4375, 0.5938, 0.4375, 0.5938, 0.375, 0.625, 0.8125, 0.625, 0.875, 0.5938, 0.875, 0.5938, 0.8125, 0.625, 0.3125, 0.625, 0.375, 0.5938, 0.375, 0.5938, 0.3125, 0.625, 0.75, 0.625, 0.8125, 0.5938, 0.8125, 0.5938, 0.75, 0.625, 0.25, 0.625, 0.3125, 0.5938, 0.3125, 0.5938, 0.25, 0.625, 0.6875, 0.625, 0.75, 0.5938, 0.75, 0.5938, 0.6875, 0.625, 0.1875, 0.625, 0.25, 0.5938, 0.25, 0.5938, 0.1875, 0.625, 0.625, 0.625, 0.6875, 0.5938, 0.6875, 0.5938, 0.625, 0.625, 0.125, 0.625, 0.1875, 0.5938, 0.1875, 0.5938, 0.125, 0.625, 0.5625, 0.625, 0.625, 0.5938, 0.625, 0.5938, 0.5625, 0.5938, 0.75, 0.5938, 0.8125, 0.5625, 0.8125, 0.5625, 0.75, 0.5938, 0.25, 0.5938, 0.3125, 0.5625, 0.3125, 0.5625, 0.25, 0.5938, 0.6875, 0.5938, 0.75, 0.5625, 0.75, 0.5625, 0.6875, 0.5938, 0.1875, 0.5938, 0.25, 0.5625, 0.25, 0.5625, 0.1875, 0.5938, 0.625, 0.5938, 0.6875, 0.5625, 0.6875, 0.5625, 0.625, 0.5938, 0.125, 0.5938, 0.1875, 0.5625, 0.1875, 0.5625, 0.125, 0.5938, 0.5625, 0.5938, 0.625, 0.5625, 0.625, 0.5625, 0.5625, 0.5938, 0.0625, 0.5938, 0.125, 0.5625, 0.125, 0.5625, 0.0625, 0.5938, 0.5, 0.5938, 0.5625, 0.5625, 0.5625, 0.5625, 0.5, 0.5938, 0.9375, 0.5781, 1.0, 0.5625, 0.9375, 0.5781, 0.0, 0.5938, 0.0625, 0.5625, 0.0625, 0.5938, 0.4375, 0.5938, 0.5, 0.5625, 0.5, 0.5625, 0.4375, 0.5938, 0.875, 0.5938, 0.9375, 0.5625, 0.9375, 0.5625, 0.875, 0.5938, 0.375, 0.5938, 0.4375, 0.5625, 0.4375, 0.5625, 0.375, 0.5938, 0.8125, 0.5938, 0.875, 0.5625, 0.875, 0.5625, 0.8125, 0.5938, 0.3125, 0.5938, 0.375, 0.5625, 0.375, 0.5625, 0.3125, 0.5625, 0.5, 0.5625, 0.5625, 0.5312, 0.5625, 0.5312, 0.5, 0.5625, 0.9375, 0.5469, 1.0, 0.5312, 0.9375, 0.5469, 0.0, 0.5625, 0.0625, 0.5312, 0.0625, 0.5625, 0.4375, 0.5625, 0.5, 0.5312, 0.5, 0.5312, 0.4375, 0.5625, 0.875, 0.5625, 0.9375, 0.5312, 0.9375, 0.5312, 0.875, 0.5625, 0.375, 0.5625, 0.4375, 0.5312, 0.4375, 0.5312, 0.375, 0.5625, 0.8125, 0.5625, 0.875, 0.5312, 0.875, 0.5312, 0.8125, 0.5625, 0.3125, 0.5625, 0.375, 0.5312, 0.375, 0.5312, 0.3125, 0.5625, 0.75, 0.5625, 0.8125, 0.5312, 0.8125, 0.5312, 0.75, 0.5625, 0.25, 0.5625, 0.3125, 0.5312, 0.3125, 0.5312, 0.25, 0.5625, 0.6875, 0.5625, 0.75, 0.5312, 0.75, 0.5312, 0.6875, 0.5625, 0.1875, 0.5625, 0.25, 0.5312, 0.25, 0.5312, 0.1875, 0.5625, 0.625, 0.5625, 0.6875, 0.5312, 0.6875, 0.5312, 0.625, 0.5625, 0.125, 0.5625, 0.1875, 0.5312, 0.1875, 0.5312, 0.125, 0.5625, 0.5625, 0.5625, 0.625, 0.5312, 0.625, 0.5312, 0.5625, 0.5625, 0.0625, 0.5625, 0.125, 0.5312, 0.125, 0.5312, 0.0625, 0.5312, 0.25, 0.5312, 0.3125, 0.5, 0.3125, 0.5, 0.25, 0.5312, 0.6875, 0.5312, 0.75, 0.5, 0.75, 0.5, 0.6875, 0.5312, 0.1875, 0.5312, 0.25, 0.5, 0.25, 0.5, 0.1875, 0.5312, 0.625, 0.5312, 0.6875, 0.5, 0.6875, 0.5, 0.625, 0.5312, 0.125, 0.5312, 0.1875, 0.5, 0.1875, 0.5, 0.125, 0.5312, 0.5625, 0.5312, 0.625, 0.5, 0.625, 0.5, 0.5625, 0.5312, 0.0625, 0.5312, 0.125, 0.5, 0.125, 0.5, 0.0625, 0.5312, 0.5, 0.5312, 0.5625, 0.5, 0.5625, 0.5, 0.5, 0.5312, 0.9375, 0.5156, 1.0, 0.5, 0.9375, 0.5156, 0.0, 0.5312, 0.0625, 0.5, 0.0625, 0.5312, 0.4375, 0.5312, 0.5, 0.5, 0.5, 0.5, 0.4375, 0.5312, 0.875, 0.5312, 0.9375, 0.5, 0.9375, 0.5, 0.875, 0.5312, 0.375, 0.5312, 0.4375, 0.5, 0.4375, 0.5, 0.375, 0.5312, 0.8125, 0.5312, 0.875, 0.5, 0.875, 0.5, 0.8125, 0.5312, 0.3125, 0.5312, 0.375, 0.5, 0.375, 0.5, 0.3125, 0.5312, 0.75, 0.5312, 0.8125, 0.5, 0.8125, 0.5, 0.75, 0.4844, 0.0, 0.5, 0.0625, 0.4688, 0.0625, 0.5, 0.4375, 0.5, 0.5, 0.4688, 0.5, 0.4688, 0.4375, 0.5, 0.875, 0.5, 0.9375, 0.4688, 0.9375, 0.4688, 0.875, 0.5, 0.375, 0.5, 0.4375, 0.4688, 0.4375, 0.4688, 0.375, 0.5, 0.8125, 0.5, 0.875, 0.4688, 0.875, 0.4688, 0.8125, 0.5, 0.3125, 0.5, 0.375, 0.4688, 0.375, 0.4688, 0.3125, 0.5, 0.75, 0.5, 0.8125, 0.4688, 0.8125, 0.4688, 0.75, 0.5, 0.25, 0.5, 0.3125, 0.4688, 0.3125, 0.4688, 0.25, 0.5, 0.6875, 0.5, 0.75, 0.4688, 0.75, 0.4688, 0.6875, 0.5, 0.1875, 0.5, 0.25, 0.4688, 0.25, 0.4688, 0.1875, 0.5, 0.625, 0.5, 0.6875, 0.4688, 0.6875, 0.4688, 0.625, 0.5, 0.125, 0.5, 0.1875, 0.4688, 0.1875, 0.4688, 0.125, 0.5, 0.5625, 0.5, 0.625, 0.4688, 0.625, 0.4688, 0.5625, 0.5, 0.0625, 0.5, 0.125, 0.4688, 0.125, 0.4688, 0.0625, 0.5, 0.5, 0.5, 0.5625, 0.4688, 0.5625, 0.4688, 0.5, 0.5, 0.9375, 0.4844, 1.0, 0.4688, 0.9375, 0.4688, 0.1875, 0.4688, 0.25, 0.4375, 0.25, 0.4375, 0.1875, 0.4688, 0.625, 0.4688, 0.6875, 0.4375, 0.6875, 0.4375, 0.625, 0.4688, 0.125, 0.4688, 0.1875, 0.4375, 0.1875, 0.4375, 0.125, 0.4688, 0.5625, 0.4688, 0.625, 0.4375, 0.625, 0.4375, 0.5625, 0.4688, 0.0625, 0.4688, 0.125, 0.4375, 0.125, 0.4375, 0.0625, 0.4688, 0.5, 0.4688, 0.5625, 0.4375, 0.5625, 0.4375, 0.5, 0.4688, 0.9375, 0.4531, 1.0, 0.4375, 0.9375, 0.4531, 0.0, 0.4688, 0.0625, 0.4375, 0.0625, 0.4688, 0.4375, 0.4688, 0.5, 0.4375, 0.5, 0.4375, 0.4375, 0.4688, 0.875, 0.4688, 0.9375, 0.4375, 0.9375, 0.4375, 0.875, 0.4688, 0.375, 0.4688, 0.4375, 0.4375, 0.4375, 0.4375, 0.375, 0.4688, 0.8125, 0.4688, 0.875, 0.4375, 0.875, 0.4375, 0.8125, 0.4688, 0.3125, 0.4688, 0.375, 0.4375, 0.375, 0.4375, 0.3125, 0.4688, 0.75, 0.4688, 0.8125, 0.4375, 0.8125, 0.4375, 0.75, 0.4688, 0.25, 0.4688, 0.3125, 0.4375, 0.3125, 0.4375, 0.25, 0.4688, 0.6875, 0.4688, 0.75, 0.4375, 0.75, 0.4375, 0.6875, 0.4375, 0.875, 0.4375, 0.9375, 0.4062, 0.9375, 0.4062, 0.875, 0.4375, 0.375, 0.4375, 0.4375, 0.4062, 0.4375, 0.4062, 0.375, 0.4375, 0.8125, 0.4375, 0.875, 0.4062, 0.875, 0.4062, 0.8125, 0.4375, 0.3125, 0.4375, 0.375, 0.4062, 0.375, 0.4062, 0.3125, 0.4375, 0.75, 0.4375, 0.8125, 0.4062, 0.8125, 0.4062, 0.75, 0.4375, 0.25, 0.4375, 0.3125, 0.4062, 0.3125, 0.4062, 0.25, 0.4375, 0.6875, 0.4375, 0.75, 0.4062, 0.75, 0.4062, 0.6875, 0.4375, 0.1875, 0.4375, 0.25, 0.4062, 0.25, 0.4062, 0.1875, 0.4375, 0.625, 0.4375, 0.6875, 0.4062, 0.6875, 0.4062, 0.625, 0.4375, 0.125, 0.4375, 0.1875, 0.4062, 0.1875, 0.4062, 0.125, 0.4375, 0.5625, 0.4375, 0.625, 0.4062, 0.625, 0.4062, 0.5625, 0.4375, 0.0625, 0.4375, 0.125, 0.4062, 0.125, 0.4062, 0.0625, 0.4375, 0.5, 0.4375, 0.5625, 0.4062, 0.5625, 0.4062, 0.5, 0.4375, 0.9375, 0.4219, 1.0, 0.4062, 0.9375, 0.4219, 0.0, 0.4375, 0.0625, 0.4062, 0.0625, 0.4375, 0.4375, 0.4375, 0.5, 0.4062, 0.5, 0.4062, 0.4375, 0.4062, 0.625, 0.4062, 0.6875, 0.375, 0.6875, 0.375, 0.625, 0.4062, 0.125, 0.4062, 0.1875, 0.375, 0.1875, 0.375, 0.125, 0.4062, 0.5625, 0.4062, 0.625, 0.375, 0.625, 0.375, 0.5625, 0.4062, 0.0625, 0.4062, 0.125, 0.375, 0.125, 0.375, 0.0625, 0.4062, 0.5, 0.4062, 0.5625, 0.375, 0.5625, 0.375, 0.5, 0.4062, 0.9375, 0.3906, 1.0, 0.375, 0.9375, 0.3906, 0.0, 0.4062, 0.0625, 0.375, 0.0625, 0.4062, 0.4375, 0.4062, 0.5, 0.375, 0.5, 0.375, 0.4375, 0.4062, 0.875, 0.4062, 0.9375, 0.375, 0.9375, 0.375, 0.875, 0.4062, 0.375, 0.4062, 0.4375, 0.375, 0.4375, 0.375, 0.375, 0.4062, 0.8125, 0.4062, 0.875, 0.375, 0.875, 0.375, 0.8125, 0.4062, 0.3125, 0.4062, 0.375, 0.375, 0.375, 0.375, 0.3125, 0.4062, 0.75, 0.4062, 0.8125, 0.375, 0.8125, 0.375, 0.75, 0.4062, 0.25, 0.4062, 0.3125, 0.375, 0.3125, 0.375, 0.25, 0.4062, 0.6875, 0.4062, 0.75, 0.375, 0.75, 0.375, 0.6875, 0.4062, 0.1875, 0.4062, 0.25, 0.375, 0.25, 0.375, 0.1875, 0.375, 0.375, 0.375, 0.4375, 0.3438, 0.4375, 0.3438, 0.375, 0.375, 0.8125, 0.375, 0.875, 0.3438, 0.875, 0.3438, 0.8125, 0.375, 0.3125, 0.375, 0.375, 0.3438, 0.375, 0.3438, 0.3125, 0.375, 0.75, 0.375, 0.8125, 0.3438, 0.8125, 0.3438, 0.75, 0.375, 0.25, 0.375, 0.3125, 0.3438, 0.3125, 0.3438, 0.25, 0.375, 0.6875, 0.375, 0.75, 0.3438, 0.75, 0.3438, 0.6875, 0.375, 0.1875, 0.375, 0.25, 0.3438, 0.25, 0.3438, 0.1875, 0.375, 0.625, 0.375, 0.6875, 0.3438, 0.6875, 0.3438, 0.625, 0.375, 0.125, 0.375, 0.1875, 0.3438, 0.1875, 0.3438, 0.125, 0.375, 0.5625, 0.375, 0.625, 0.3438, 0.625, 0.3438, 0.5625, 0.375, 0.0625, 0.375, 0.125, 0.3438, 0.125, 0.3438, 0.0625, 0.375, 0.5, 0.375, 0.5625, 0.3438, 0.5625, 0.3438, 0.5, 0.375, 0.9375, 0.3594, 1.0, 0.3438, 0.9375, 0.3594, 0.0, 0.375, 0.0625, 0.3438, 0.0625, 0.375, 0.4375, 0.375, 0.5, 0.3438, 0.5, 0.3438, 0.4375, 0.375, 0.875, 0.375, 0.9375, 0.3438, 0.9375, 0.3438, 0.875, 0.3438, 0.125, 0.3438, 0.1875, 0.3125, 0.1875, 0.3125, 0.125, 0.3438, 0.5625, 0.3438, 0.625, 0.3125, 0.625, 0.3125, 0.5625, 0.3438, 0.0625, 0.3438, 0.125, 0.3125, 0.125, 0.3125, 0.0625, 0.3438, 0.5, 0.3438, 0.5625, 0.3125, 0.5625, 0.3125, 0.5, 0.3438, 0.9375, 0.3281, 1.0, 0.3125, 0.9375, 0.3281, 0.0, 0.3438, 0.0625, 0.3125, 0.0625, 0.3438, 0.4375, 0.3438, 0.5, 0.3125, 0.5, 0.3125, 0.4375, 0.3438, 0.875, 0.3438, 0.9375, 0.3125, 0.9375, 0.3125, 0.875, 0.3438, 0.375, 0.3438, 0.4375, 0.3125, 0.4375, 0.3125, 0.375, 0.3438, 0.8125, 0.3438, 0.875, 0.3125, 0.875, 0.3125, 0.8125, 0.3438, 0.3125, 0.3438, 0.375, 0.3125, 0.375, 0.3125, 0.3125, 0.3438, 0.75, 0.3438, 0.8125, 0.3125, 0.8125, 0.3125, 0.75, 0.3438, 0.25, 0.3438, 0.3125, 0.3125, 0.3125, 0.3125, 0.25, 0.3438, 0.6875, 0.3438, 0.75, 0.3125, 0.75, 0.3125, 0.6875, 0.3438, 0.1875, 0.3438, 0.25, 0.3125, 0.25, 0.3125, 0.1875, 0.3438, 0.625, 0.3438, 0.6875, 0.3125, 0.6875, 0.3125, 0.625, 0.3125, 0.8125, 0.3125, 0.875, 0.2812, 0.875, 0.2812, 0.8125, 0.3125, 0.3125, 0.3125, 0.375, 0.2812, 0.375, 0.2812, 0.3125, 0.3125, 0.75, 0.3125, 0.8125, 0.2812, 0.8125, 0.2812, 0.75, 0.3125, 0.25, 0.3125, 0.3125, 0.2812, 0.3125, 0.2812, 0.25, 0.3125, 0.6875, 0.3125, 0.75, 0.2812, 0.75, 0.2812, 0.6875, 0.3125, 0.1875, 0.3125, 0.25, 0.2812, 0.25, 0.2812, 0.1875, 0.3125, 0.625, 0.3125, 0.6875, 0.2812, 0.6875, 0.2812, 0.625, 0.3125, 0.125, 0.3125, 0.1875, 0.2812, 0.1875, 0.2812, 0.125, 0.3125, 0.5625, 0.3125, 0.625, 0.2812, 0.625, 0.2812, 0.5625, 0.3125, 0.0625, 0.3125, 0.125, 0.2812, 0.125, 0.2812, 0.0625, 0.3125, 0.5, 0.3125, 0.5625, 0.2812, 0.5625, 0.2812, 0.5, 0.3125, 0.9375, 0.2969, 1.0, 0.2812, 0.9375, 0.2969, 0.0, 0.3125, 0.0625, 0.2812, 0.0625, 0.3125, 0.4375, 0.3125, 0.5, 0.2812, 0.5, 0.2812, 0.4375, 0.3125, 0.875, 0.3125, 0.9375, 0.2812, 0.9375, 0.2812, 0.875, 0.3125, 0.375, 0.3125, 0.4375, 0.2812, 0.4375, 0.2812, 0.375, 0.2812, 0.5625, 0.2812, 0.625, 0.25, 0.625, 0.25, 0.5625, 0.2812, 0.0625, 0.2812, 0.125, 0.25, 0.125, 0.25, 0.0625, 0.2812, 0.5, 0.2812, 0.5625, 0.25, 0.5625, 0.25, 0.5, 0.2812, 0.9375, 0.2656, 1.0, 0.25, 0.9375, 0.2656, 0.0, 0.2812, 0.0625, 0.25, 0.0625, 0.2812, 0.4375, 0.2812, 0.5, 0.25, 0.5, 0.25, 0.4375, 0.2812, 0.875, 0.2812, 0.9375, 0.25, 0.9375, 0.25, 0.875, 0.2812, 0.375, 0.2812, 0.4375, 0.25, 0.4375, 0.25, 0.375, 0.2812, 0.8125, 0.2812, 0.875, 0.25, 0.875, 0.25, 0.8125, 0.2812, 0.3125, 0.2812, 0.375, 0.25, 0.375, 0.25, 0.3125, 0.2812, 0.75, 0.2812, 0.8125, 0.25, 0.8125, 0.25, 0.75, 0.2812, 0.25, 0.2812, 0.3125, 0.25, 0.3125, 0.25, 0.25, 0.2812, 0.6875, 0.2812, 0.75, 0.25, 0.75, 0.25, 0.6875, 0.2812, 0.1875, 0.2812, 0.25, 0.25, 0.25, 0.25, 0.1875, 0.2812, 0.625, 0.2812, 0.6875, 0.25, 0.6875, 0.25, 0.625, 0.2812, 0.125, 0.2812, 0.1875, 0.25, 0.1875, 0.25, 0.125, 0.25, 0.3125, 0.25, 0.375, 0.2188, 0.375, 0.2188, 0.3125, 0.25, 0.75, 0.25, 0.8125, 0.2187, 0.8125, 0.2188, 0.75, 0.25, 0.25, 0.25, 0.3125, 0.2188, 0.3125, 0.2188, 0.25, 0.25, 0.6875, 0.25, 0.75, 0.2188, 0.75, 0.2188, 0.6875, 0.25, 0.1875, 0.25, 0.25, 0.2188, 0.25, 0.2187, 0.1875, 0.25, 0.625, 0.25, 0.6875, 0.2188, 0.6875, 0.2188, 0.625, 0.25, 0.125, 0.25, 0.1875, 0.2187, 0.1875, 0.2188, 0.125, 0.25, 0.5625, 0.25, 0.625, 0.2188, 0.625, 0.2188, 0.5625, 0.25, 0.0625, 0.25, 0.125, 0.2188, 0.125, 0.2188, 0.0625, 0.25, 0.5, 0.25, 0.5625, 0.2188, 0.5625, 0.2188, 0.5, 0.25, 0.9375, 0.2344, 1.0, 0.2188, 0.9375, 0.2344, 0.0, 0.25, 0.0625, 0.2188, 0.0625, 0.25, 0.4375, 0.25, 0.5, 0.2188, 0.5, 0.2188, 0.4375, 0.25, 0.875, 0.25, 0.9375, 0.2188, 0.9375, 0.2188, 0.875, 0.25, 0.375, 0.25, 0.4375, 0.2188, 0.4375, 0.2188, 0.375, 0.25, 0.8125, 0.25, 0.875, 0.2188, 0.875, 0.2187, 0.8125, 0.2188, 0.0625, 0.2188, 0.125, 0.1875, 0.125, 0.1875, 0.0625, 0.2188, 0.5, 0.2188, 0.5625, 0.1875, 0.5625, 0.1875, 0.5, 0.2188, 0.9375, 0.2031, 1.0, 0.1875, 0.9375, 0.2031, 0.0, 0.2188, 0.0625, 0.1875, 0.0625, 0.2188, 0.4375, 0.2188, 0.5, 0.1875, 0.5, 0.1875, 0.4375, 0.2188, 0.875, 0.2188, 0.9375, 0.1875, 0.9375, 0.1875, 0.875, 0.2188, 0.375, 0.2188, 0.4375, 0.1875, 0.4375, 0.1875, 0.375, 0.2187, 0.8125, 0.2188, 0.875, 0.1875, 0.875, 0.1875, 0.8125, 0.2188, 0.3125, 0.2188, 0.375, 0.1875, 0.375, 0.1875, 0.3125, 0.2188, 0.75, 0.2187, 0.8125, 0.1875, 0.8125, 0.1875, 0.75, 0.2188, 0.25, 0.2188, 0.3125, 0.1875, 0.3125, 0.1875, 0.25, 0.2188, 0.6875, 0.2188, 0.75, 0.1875, 0.75, 0.1875, 0.6875, 0.2187, 0.1875, 0.2188, 0.25, 0.1875, 0.25, 0.1875, 0.1875, 0.2188, 0.625, 0.2188, 0.6875, 0.1875, 0.6875, 0.1875, 0.625, 0.2188, 0.125, 0.2187, 0.1875, 0.1875, 0.1875, 0.1875, 0.125, 0.2188, 0.5625, 0.2188, 0.625, 0.1875, 0.625, 0.1875, 0.5625, 0.1875, 0.25, 0.1875, 0.3125, 0.1562, 0.3125, 0.1563, 0.25, 0.1875, 0.6875, 0.1875, 0.75, 0.1563, 0.75, 0.1562, 0.6875, 0.1875, 0.1875, 0.1875, 0.25, 0.1563, 0.25, 0.1562, 0.1875, 0.1875, 0.625, 0.1875, 0.6875, 0.1562, 0.6875, 0.1563, 0.625, 0.1875, 0.125, 0.1875, 0.1875, 0.1562, 0.1875, 0.1562, 0.125, 0.1875, 0.5625, 0.1875, 0.625, 0.1563, 0.625, 0.1562, 0.5625, 0.1875, 0.0625, 0.1875, 0.125, 0.1562, 0.125, 0.1562, 0.0625, 0.1875, 0.5, 0.1875, 0.5625, 0.1562, 0.5625, 0.1562, 0.5, 0.1875, 0.9375, 0.1719, 1.0, 0.1562, 0.9375, 0.1719, 0.0, 0.1875, 0.0625, 0.1562, 0.0625, 0.1875, 0.4375, 0.1875, 0.5, 0.1562, 0.5, 0.1562, 0.4375, 0.1875, 0.875, 0.1875, 0.9375, 0.1562, 0.9375, 0.1562, 0.875, 0.1875, 0.375, 0.1875, 0.4375, 0.1562, 0.4375, 0.1563, 0.375, 0.1875, 0.8125, 0.1875, 0.875, 0.1562, 0.875, 0.1562, 0.8125, 0.1875, 0.3125, 0.1875, 0.375, 0.1563, 0.375, 0.1562, 0.3125, 0.1875, 0.75, 0.1875, 0.8125, 0.1562, 0.8125, 0.1563, 0.75, 0.1562, 0.9375, 0.1406, 1.0, 0.125, 0.9375, 0.1406, 0.0, 0.1562, 0.0625, 0.125, 0.0625, 0.1562, 0.4375, 0.1562, 0.5, 0.125, 0.5, 0.125, 0.4375, 0.1562, 0.875, 0.1562, 0.9375, 0.125, 0.9375, 0.125, 0.875, 0.1563, 0.375, 0.1562, 0.4375, 0.125, 0.4375, 0.125, 0.375, 0.1562, 0.8125, 0.1562, 0.875, 0.125, 0.875, 0.125, 0.8125, 0.1562, 0.3125, 0.1563, 0.375, 0.125, 0.375, 0.125, 0.3125, 0.1563, 0.75, 0.1562, 0.8125, 0.125, 0.8125, 0.125, 0.75, 0.1563, 0.25, 0.1562, 0.3125, 0.125, 0.3125, 0.125, 0.25, 0.1562, 0.6875, 0.1563, 0.75, 0.125, 0.75, 0.125, 0.6875, 0.1562, 0.1875, 0.1563, 0.25, 0.125, 0.25, 0.125, 0.1875, 0.1563, 0.625, 0.1562, 0.6875, 0.125, 0.6875, 0.125, 0.625, 0.1562, 0.125, 0.1562, 0.1875, 0.125, 0.1875, 0.125, 0.125, 0.1562, 0.5625, 0.1563, 0.625, 0.125, 0.625, 0.125, 0.5625, 0.1562, 0.0625, 0.1562, 0.125, 0.125, 0.125, 0.125, 0.0625, 0.1562, 0.5, 0.1562, 0.5625, 0.125, 0.5625, 0.125, 0.5, 0.125, 0.6875, 0.125, 0.75, 0.09375, 0.75, 0.09375, 0.6875, 0.125, 0.1875, 0.125, 0.25, 0.09375, 0.25, 0.09375, 0.1875, 0.125, 0.625, 0.125, 0.6875, 0.09375, 0.6875, 0.09375, 0.625, 0.125, 0.125, 0.125, 0.1875, 0.09375, 0.1875, 0.09375, 0.125, 0.125, 0.5625, 0.125, 0.625, 0.09375, 0.625, 0.09375, 0.5625, 0.125, 0.0625, 0.125, 0.125, 0.09375, 0.125, 0.09375, 0.0625, 0.125, 0.5, 0.125, 0.5625, 0.09375, 0.5625, 0.09375, 0.5, 0.125, 0.9375, 0.1094, 1.0, 0.09375, 0.9375, 0.1094, 0.0, 0.125, 0.0625, 0.09375, 0.0625, 0.125, 0.4375, 0.125, 0.5, 0.09375, 0.5, 0.09375, 0.4375, 0.125, 0.875, 0.125, 0.9375, 0.09375, 0.9375, 0.09375, 0.875, 0.125, 0.375, 0.125, 0.4375, 0.09375, 0.4375, 0.09375, 0.375, 0.125, 0.8125, 0.125, 0.875, 0.09375, 0.875, 0.09375, 0.8125, 0.125, 0.3125, 0.125, 0.375, 0.09375, 0.375, 0.09375, 0.3125, 0.125, 0.75, 0.125, 0.8125, 0.09375, 0.8125, 0.09375, 0.75, 0.125, 0.25, 0.125, 0.3125, 0.09375, 0.3125, 0.09375, 0.25, 0.09375, 0.4375, 0.09375, 0.5, 0.0625, 0.5, 0.0625, 0.4375, 0.09375, 0.875, 0.09375, 0.9375, 0.0625, 0.9375, 0.0625, 0.875, 0.09375, 0.375, 0.09375, 0.4375, 0.0625, 0.4375, 0.0625, 0.375, 0.09375, 0.8125, 0.09375, 0.875, 0.0625, 0.875, 0.0625, 0.8125, 0.09375, 0.3125, 0.09375, 0.375, 0.0625, 0.375, 0.0625, 0.3125, 0.09375, 0.75, 0.09375, 0.8125, 0.0625, 0.8125, 0.0625, 0.75, 0.09375, 0.25, 0.09375, 0.3125, 0.0625, 0.3125, 0.0625, 0.25, 0.09375, 0.6875, 0.09375, 0.75, 0.0625, 0.75, 0.0625, 0.6875, 0.09375, 0.1875, 0.09375, 0.25, 0.0625, 0.25, 0.0625, 0.1875, 0.09375, 0.625, 0.09375, 0.6875, 0.0625, 0.6875, 0.0625, 0.625, 0.09375, 0.125, 0.09375, 0.1875, 0.0625, 0.1875, 0.0625, 0.125, 0.09375, 0.5625, 0.09375, 0.625, 0.0625, 0.625, 0.0625, 0.5625, 0.09375, 0.0625, 0.09375, 0.125, 0.0625, 0.125, 0.0625, 0.0625, 0.09375, 0.5, 0.09375, 0.5625, 0.0625, 0.5625, 0.0625, 0.5, 0.09375, 0.9375, 0.07812, 1.0, 0.0625, 0.9375, 0.07812, 0.0, 0.09375, 0.0625, 0.0625, 0.0625, 0.0625, 0.1875, 0.0625, 0.25, 0.03125, 0.25, 0.03125, 0.1875, 0.0625, 0.625, 0.0625, 0.6875, 0.03125, 0.6875, 0.03125, 0.625, 0.0625, 0.125, 0.0625, 0.1875, 0.03125, 0.1875, 0.03125, 0.125, 0.0625, 0.5625, 0.0625, 0.625, 0.03125, 0.625, 0.03125, 0.5625, 0.0625, 0.0625, 0.0625, 0.125, 0.03125, 0.125, 0.03125, 0.0625, 0.0625, 0.5, 0.0625, 0.5625, 0.03125, 0.5625, 0.03125, 0.5, 0.0625, 0.9375, 0.04687, 1.0, 0.03125, 0.9375, 0.04687, 0.0, 0.0625, 0.0625, 0.03125, 0.0625, 0.0625, 0.4375, 0.0625, 0.5, 0.03125, 0.5, 0.03125, 0.4375, 0.0625, 0.875, 0.0625, 0.9375, 0.03125, 0.9375, 0.03125, 0.875, 0.0625, 0.375, 0.0625, 0.4375, 0.03125, 0.4375, 0.03125, 0.375, 0.0625, 0.8125, 0.0625, 0.875, 0.03125, 0.875, 0.03125, 0.8125, 0.0625, 0.3125, 0.0625, 0.375, 0.03125, 0.375, 0.03125, 0.3125, 0.0625, 0.75, 0.0625, 0.8125, 0.03125, 0.8125, 0.03125, 0.75, 0.0625, 0.25, 0.0625, 0.3125, 0.03125, 0.3125, 0.03125, 0.25, 0.0625, 0.6875, 0.0625, 0.75, 0.03125, 0.75, 0.03125, 0.6875, 0.03125, 0.875, 0.03125, 0.9375, 0.0, 0.9375, 0.0, 0.875, 0.03125, 0.375, 0.03125, 0.4375, 0.0, 0.4375, 0.0, 0.375, 0.03125, 0.8125, 0.03125, 0.875, 0.0, 0.875, 0.0, 0.8125, 0.03125, 0.3125, 0.03125, 0.375, 0.0, 0.375, 0.0, 0.3125, 0.03125, 0.75, 0.03125, 0.8125, 0.0, 0.8125, 2.98e-08, 0.75, 0.03125, 0.25, 0.03125, 0.3125, 0.0, 0.3125, 2.98e-08, 0.25, 0.03125, 0.6875, 0.03125, 0.75, 2.98e-08, 0.75, 0.0, 0.6875, 0.03125, 0.1875, 0.03125, 0.25, 2.98e-08, 0.25, 0.0, 0.1875, 0.03125, 0.625, 0.03125, 0.6875, 0.0, 0.6875, 0.0, 0.625, 0.03125, 0.125, 0.03125, 0.1875, 0.0, 0.1875, 0.0, 0.125, 0.03125, 0.5625, 0.03125, 0.625, 0.0, 0.625, 0.0, 0.5625, 0.03125, 0.0625, 0.03125, 0.125, 0.0, 0.125, 0.0, 0.0625, 0.03125, 0.5, 0.03125, 0.5625, 0.0, 0.5625, 0.0, 0.5, 0.03125, 0.9375, 0.01562, 1.0, 0.0, 0.9375, 0.01562, 0.0, 0.03125, 0.0625, 0.0, 0.0625, 0.03125, 0.4375, 0.03125, 0.5, 0.0, 0.5, 0.0, 0.4375, 1.0, 0.625, 1.0, 0.6875, 0.9687, 0.6875, 0.9688, 0.625, 1.0, 0.125, 1.0, 0.1875, 0.9687, 0.1875, 0.9687, 0.125, 1.0, 0.5625, 1.0, 0.625, 0.9688, 0.625, 0.9687, 0.5625, 1.0, 0.0625, 1.0, 0.125, 0.9687, 0.125, 0.9687, 0.0625, 1.0, 0.5, 1.0, 0.5625, 0.9687, 0.5625, 0.9687, 0.5, 1.0, 0.9375, 0.9844, 1.0, 0.9687, 0.9375, 0.9844, 0.0, 1.0, 0.0625, 0.9687, 0.0625, 1.0, 0.4375, 1.0, 0.5, 0.9687, 0.5, 0.9687, 0.4375, 1.0, 0.875, 1.0, 0.9375, 0.9687, 0.9375, 0.9687, 0.875, 1.0, 0.375, 1.0, 0.4375, 0.9687, 0.4375, 0.9688, 0.375, 1.0, 0.8125, 1.0, 0.875, 0.9687, 0.875, 0.9687, 0.8125, 1.0, 0.3125, 1.0, 0.375, 0.9688, 0.375, 0.9687, 0.3125, 1.0, 0.75, 1.0, 0.8125, 0.9687, 0.8125, 0.9688, 0.75, 1.0, 0.25, 1.0, 0.3125, 0.9687, 0.3125, 0.9688, 0.25, 1.0, 0.6875, 1.0, 0.75, 0.9688, 0.75, 0.9687, 0.6875, 1.0, 0.1875, 1.0, 0.25, 0.9688, 0.25, 0.9687, 0.1875, 0.9688, 0.375, 0.9687, 0.4375, 0.9375, 0.4375, 0.9375, 0.375, 0.9687, 0.8125, 0.9687, 0.875, 0.9375, 0.875, 0.9375, 0.8125, 0.9687, 0.3125, 0.9688, 0.375, 0.9375, 0.375, 0.9375, 0.3125, 0.9688, 0.75, 0.9687, 0.8125, 0.9375, 0.8125, 0.9375, 0.75, 0.9688, 0.25, 0.9687, 0.3125, 0.9375, 0.3125, 0.9375, 0.25, 0.9687, 0.6875, 0.9688, 0.75, 0.9375, 0.75, 0.9375, 0.6875, 0.9687, 0.1875, 0.9688, 0.25, 0.9375, 0.25, 0.9375, 0.1875, 0.9688, 0.625, 0.9687, 0.6875, 0.9375, 0.6875, 0.9375, 0.625, 0.9687, 0.125, 0.9687, 0.1875, 0.9375, 0.1875, 0.9375, 0.125, 0.9687, 0.5625, 0.9688, 0.625, 0.9375, 0.625, 0.9375, 0.5625, 0.9687, 0.0625, 0.9687, 0.125, 0.9375, 0.125, 0.9375, 0.0625, 0.9687, 0.5, 0.9687, 0.5625, 0.9375, 0.5625, 0.9375, 0.5, 0.9687, 0.9375, 0.9531, 1.0, 0.9375, 0.9375, 0.9531, 0.0, 0.9687, 0.0625, 0.9375, 0.0625, 0.9687, 0.4375, 0.9687, 0.5, 0.9375, 0.5, 0.9375, 0.4375, 0.9687, 0.875, 0.9687, 0.9375, 0.9375, 0.9375, 0.9375, 0.875, 0.9375, 0.125, 0.9375, 0.1875, 0.9062, 0.1875, 0.9062, 0.125, 0.9375, 0.5625, 0.9375, 0.625, 0.9062, 0.625, 0.9062, 0.5625, 0.9375, 0.0625, 0.9375, 0.125, 0.9062, 0.125, 0.9062, 0.0625, 0.9375, 0.5, 0.9375, 0.5625, 0.9062, 0.5625, 0.9062, 0.5, 0.9375, 0.9375, 0.9219, 1.0, 0.9062, 0.9375, 0.9219, 0.0, 0.9375, 0.0625, 0.9062, 0.0625, 0.9375, 0.4375, 0.9375, 0.5, 0.9062, 0.5, 0.9062, 0.4375, 0.9375, 0.875, 0.9375, 0.9375, 0.9062, 0.9375, 0.9062, 0.875, 0.9375, 0.375, 0.9375, 0.4375, 0.9062, 0.4375, 0.9062, 0.375, 0.9375, 0.8125, 0.9375, 0.875, 0.9062, 0.875, 0.9062, 0.8125, 0.9375, 0.3125, 0.9375, 0.375, 0.9062, 0.375, 0.9062, 0.3125, 0.9375, 0.75, 0.9375, 0.8125, 0.9062, 0.8125, 0.9062, 0.75, 0.9375, 0.25, 0.9375, 0.3125, 0.9062, 0.3125, 0.9062, 0.25, 0.9375, 0.6875, 0.9375, 0.75, 0.9062, 0.75, 0.9062, 0.6875, 0.9375, 0.1875, 0.9375, 0.25, 0.9062, 0.25, 0.9062, 0.1875, 0.9375, 0.625, 0.9375, 0.6875, 0.9062, 0.6875, 0.9062, 0.625, 0.9062, 0.3125, 0.9062, 0.375, 0.875, 0.375, 0.875, 0.3125, 0.9062, 0.75, 0.9062, 0.8125, 0.875, 0.8125, 0.875, 0.75, 0.9062, 0.25, 0.9062, 0.3125, 0.875, 0.3125, 0.875, 0.25, 0.9062, 0.6875, 0.9062, 0.75, 0.875, 0.75, 0.875, 0.6875, 0.9062, 0.1875, 0.9062, 0.25, 0.875, 0.25, 0.875, 0.1875, 0.9062, 0.625, 0.9062, 0.6875, 0.875, 0.6875, 0.875, 0.625, 0.9062, 0.125, 0.9062, 0.1875, 0.875, 0.1875, 0.875, 0.125, 0.9062, 0.5625, 0.9062, 0.625, 0.875, 0.625, 0.875, 0.5625, 0.9062, 0.0625, 0.9062, 0.125, 0.875, 0.125, 0.875, 0.0625, 0.9062, 0.5, 0.9062, 0.5625, 0.875, 0.5625, 0.875, 0.5, 0.9062, 0.9375, 0.8906, 1.0, 0.875, 0.9375, 0.8906, 0.0, 0.9062, 0.0625, 0.875, 0.0625, 0.9062, 0.4375, 0.9062, 0.5, 0.875, 0.5, 0.875, 0.4375, 0.9062, 0.875, 0.9062, 0.9375, 0.875, 0.9375, 0.875, 0.875, 0.9062, 0.375, 0.9062, 0.4375, 0.875, 0.4375, 0.875, 0.375, 0.9062, 0.8125, 0.9062, 0.875, 0.875, 0.875, 0.875, 0.8125, 0.875, 0.0625, 0.875, 0.125, 0.8438, 0.125, 0.8437, 0.0625, 0.875, 0.5, 0.875, 0.5625, 0.8437, 0.5625, 0.8438, 0.5, 0.875, 0.9375, 0.8594, 1.0, 0.8437, 0.9375, 0.8594, 0.0, 0.875, 0.0625, 0.8437, 0.0625, 0.875, 0.4375, 0.875, 0.5, 0.8438, 0.5, 0.8437, 0.4375, 0.875, 0.875, 0.875, 0.9375, 0.8437, 0.9375, 0.8438, 0.875, 0.875, 0.375, 0.875, 0.4375, 0.8437, 0.4375, 0.8438, 0.375, 0.875, 0.8125, 0.875, 0.875, 0.8438, 0.875, 0.8437, 0.8125, 0.875, 0.3125, 0.875, 0.375, 0.8438, 0.375, 0.8437, 0.3125, 0.875, 0.75, 0.875, 0.8125, 0.8437, 0.8125, 0.8438, 0.75, 0.875, 0.25, 0.875, 0.3125, 0.8437, 0.3125, 0.8438, 0.25, 0.875, 0.6875, 0.875, 0.75, 0.8438, 0.75, 0.8437, 0.6875, 0.875, 0.1875, 0.875, 0.25, 0.8438, 0.25, 0.8437, 0.1875, 0.875, 0.625, 0.875, 0.6875, 0.8437, 0.6875, 0.8438, 0.625, 0.875, 0.125, 0.875, 0.1875, 0.8437, 0.1875, 0.8438, 0.125, 0.875, 0.5625, 0.875, 0.625, 0.8438, 0.625, 0.8437, 0.5625, 0.8438, 0.75, 0.8437, 0.8125, 0.8125, 0.8125, 0.8125, 0.75, 0.8438, 0.25, 0.8437, 0.3125, 0.8125, 0.3125, 0.8125, 0.25, 0.8437, 0.6875, 0.8438, 0.75, 0.8125, 0.75, 0.8125, 0.6875, 0.8437, 0.1875, 0.8438, 0.25, 0.8125, 0.25, 0.8125, 0.1875, 0.8438, 0.625, 0.8437, 0.6875, 0.8125, 0.6875, 0.8125, 0.625, 0.8438, 0.125, 0.8437, 0.1875, 0.8125, 0.1875, 0.8125, 0.125, 0.8437, 0.5625, 0.8438, 0.625, 0.8125, 0.625, 0.8125, 0.5625, 0.8437, 0.0625, 0.8438, 0.125, 0.8125, 0.125, 0.8125, 0.0625, 0.8438, 0.5, 0.8437, 0.5625, 0.8125, 0.5625, 0.8125, 0.5, 0.8437, 0.9375, 0.8281, 1.0, 0.8125, 0.9375, 0.8281, 0.0, 0.8437, 0.0625, 0.8125, 0.0625, 0.8437, 0.4375, 0.8438, 0.5, 0.8125, 0.5, 0.8125, 0.4375, 0.8438, 0.875, 0.8437, 0.9375, 0.8125, 0.9375, 0.8125, 0.875, 0.8438, 0.375, 0.8437, 0.4375, 0.8125, 0.4375, 0.8125, 0.375, 0.8437, 0.8125, 0.8438, 0.875, 0.8125, 0.875, 0.8125, 0.8125, 0.8437, 0.3125, 0.8438, 0.375, 0.8125, 0.375, 0.8125, 0.3125, 0.8125, 0.5, 0.8125, 0.5625, 0.7812, 0.5625, 0.7812, 0.5, 0.8125, 0.9375, 0.7969, 1.0, 0.7812, 0.9375, 0.7969, 0.0, 0.8125, 0.0625, 0.7812, 0.0625, 0.8125, 0.4375, 0.8125, 0.5, 0.7812, 0.5, 0.7812, 0.4375, 0.8125, 0.875, 0.8125, 0.9375, 0.7812, 0.9375, 0.7812, 0.875, 0.8125, 0.375, 0.8125, 0.4375, 0.7812, 0.4375, 0.7812, 0.375, 0.8125, 0.8125, 0.8125, 0.875, 0.7812, 0.875, 0.7812, 0.8125, 0.8125, 0.3125, 0.8125, 0.375, 0.7812, 0.375, 0.7812, 0.3125, 0.8125, 0.75, 0.8125, 0.8125, 0.7812, 0.8125, 0.7812, 0.75, 0.8125, 0.25, 0.8125, 0.3125, 0.7812, 0.3125, 0.7812, 0.25, 0.8125, 0.6875, 0.8125, 0.75, 0.7812, 0.75, 0.7812, 0.6875, 0.8125, 0.1875, 0.8125, 0.25, 0.7812, 0.25, 0.7812, 0.1875, 0.8125, 0.625, 0.8125, 0.6875, 0.7812, 0.6875, 0.7812, 0.625, 0.8125, 0.125, 0.8125, 0.1875, 0.7812, 0.1875, 0.7812, 0.125, 0.8125, 0.5625, 0.8125, 0.625, 0.7812, 0.625, 0.7812, 0.5625, 0.8125, 0.0625, 0.8125, 0.125, 0.7812, 0.125, 0.7812, 0.0625, 0.7812, 0.25, 0.7812, 0.3125, 0.75, 0.3125, 0.75, 0.25, 0.7812, 0.6875, 0.7812, 0.75, 0.75, 0.75, 0.75, 0.6875, 0.7812, 0.1875, 0.7812, 0.25, 0.75, 0.25, 0.75, 0.1875, 0.7812, 0.625, 0.7812, 0.6875, 0.75, 0.6875, 0.75, 0.625, 0.7812, 0.125, 0.7812, 0.1875, 0.75, 0.1875, 0.75, 0.125, 0.7812, 0.5625, 0.7812, 0.625, 0.75, 0.625, 0.75, 0.5625, 0.7812, 0.0625, 0.7812, 0.125, 0.75, 0.125, 0.75, 0.0625, 0.7812, 0.5, 0.7812, 0.5625, 0.75, 0.5625, 0.75, 0.5, 0.7812, 0.9375, 0.7656, 1.0, 0.75, 0.9375, 0.7656, 0.0, 0.7812, 0.0625, 0.75, 0.0625, 0.7812, 0.4375, 0.7812, 0.5, 0.75, 0.5, 0.75, 0.4375, 0.7812, 0.875, 0.7812, 0.9375, 0.75, 0.9375, 0.75, 0.875, 0.7812, 0.375, 0.7812, 0.4375, 0.75, 0.4375, 0.75, 0.375, 0.7812, 0.8125, 0.7812, 0.875, 0.75, 0.875, 0.75, 0.8125, 0.7812, 0.3125, 0.7812, 0.375, 0.75, 0.375, 0.75, 0.3125, 0.7812, 0.75, 0.7812, 0.8125, 0.75, 0.8125, 0.75, 0.75, 0.6818, 0.2362, 0.7273, 0.3149, 0.6364, 0.3149, 0.6818, 0.07873, 0.7727, 0.07873, 0.7273, 0.1575, 1.0, 0.5, 1.0, 1.0, 0.9688, 1.0, 0.9688, 0.5, 0.4091, 0.2362, 0.4545, 0.3149, 0.3636, 0.3149, 0.6818, 0.07873, 0.7273, 0.1575, 0.6364, 0.1575, 0.9688, 0.5, 0.9688, 1.0, 0.9375, 1.0, 0.9375, 0.5, 0.5909, 0.2362, 0.6364, 0.3149, 0.5455, 0.3149, 0.9545, 0.07873, 1.0, 0.1575, 0.9091, 0.1575, 0.9375, 0.5, 0.9375, 1.0, 0.9062, 1.0, 0.9062, 0.5, 0.8636, 0.2362, 0.9091, 0.3149, 0.8182, 0.3149, 0.8636, 0.07873, 0.9545, 0.07873, 0.9091, 0.1575, 0.9062, 0.5, 0.9062, 1.0, 0.875, 1.0, 0.875, 0.5, 0.7727, 0.2362, 0.8636, 0.2362, 0.8182, 0.3149, 0.8636, 0.07873, 0.9091, 0.1575, 0.8182, 0.1575, 0.875, 0.5, 0.875, 1.0, 0.8438, 1.0, 0.8438, 0.5, 0.7727, 0.2362, 0.8182, 0.3149, 0.7273, 0.3149, 0.3182, 0.07873, 0.3636, 0.0, 0.4091, 0.07873, 0.8438, 0.5, 0.8438, 1.0, 0.8125, 1.0, 0.8125, 0.5, 0.1364, 0.2362, 0.1818, 0.3149, 0.09091, 0.3149, 0.3636, 0.1575, 0.3182, 0.07873, 0.4091, 0.07873, 0.8125, 0.5, 0.8125, 1.0, 0.7812, 1.0, 0.7812, 0.5, 0.04546, 0.2362, 0.1364, 0.2362, 0.09091, 0.3149, 0.3636, 0.1575, 0.4091, 0.07873, 0.4545, 0.1575, 0.7812, 0.5, 0.7812, 1.0, 0.75, 1.0, 0.75, 0.5, 0.04546, 0.2362, 0.09091, 0.3149, 0.0, 0.3149, 0.2273, 0.07873, 0.2727, 0.1575, 0.1818, 0.1575, 0.75, 0.5, 0.75, 1.0, 0.7188, 1.0, 0.7188, 0.5, 0.3182, 0.2362, 0.3636, 0.3149, 0.2727, 0.3149, 0.1364, 0.07873, 0.2273, 0.07873, 0.1818, 0.1575, 0.7188, 0.5, 0.7188, 1.0, 0.6875, 1.0, 0.6875, 0.5, 0.2273, 0.2362, 0.3182, 0.2362, 0.2727, 0.3149, 0.1364, 0.07873, 0.1818, 0.1575, 0.09091, 0.1575, 0.6875, 0.5, 0.6875, 1.0, 0.6562, 1.0, 0.6562, 0.5, 0.2273, 0.2362, 0.2727, 0.3149, 0.1818, 0.3149, 0.3636, 0.3149, 0.4545, 0.3149, 0.4091, 0.3937, 0.6562, 0.5, 0.6562, 1.0, 0.625, 1.0, 0.625, 0.5, 0.5455, 0.1575, 0.6364, 0.1575, 0.5909, 0.2362, 0.5455, 0.3149, 0.6364, 0.3149, 0.5909, 0.3937, 0.625, 0.5, 0.625, 1.0, 0.5938, 1.0, 0.5938, 0.5, 0.5, 0.2362, 0.5455, 0.1575, 0.5909, 0.2362, 0.7273, 0.3149, 0.8182, 0.3149, 0.7727, 0.3937, 0.5938, 0.5, 0.5938, 1.0, 0.5625, 1.0, 0.5625, 0.5, 0.5, 0.2362, 0.5909, 0.2362, 0.5455, 0.3149, 0.0, 0.3149, 0.09091, 0.3149, 0.04546, 0.3937, 0.5625, 0.5, 0.5625, 1.0, 0.5312, 1.0, 0.5312, 0.5, 0.7273, 0.1575, 0.8182, 0.1575, 0.7727, 0.2362, 0.1818, 0.3149, 0.2727, 0.3149, 0.2273, 0.3937, 0.5312, 0.5, 0.5312, 1.0, 0.5, 1.0, 0.5, 0.5, 0.6818, 0.2362, 0.7273, 0.1575, 0.7727, 0.2362, 0.4545, 0.1575, 0.5, 0.2362, 0.4091, 0.2362, 0.5, 0.5, 0.5, 1.0, 0.4688, 1.0, 0.4688, 0.5, 0.6818, 0.2362, 0.7727, 0.2362, 0.7273, 0.3149, 0.6364, 0.1575, 0.6818, 0.2362, 0.5909, 0.2362, 0.4688, 0.5, 0.4688, 1.0, 0.4375, 1.0, 0.4375, 0.5, 0.9091, 0.1575, 1.0, 0.1575, 0.9545, 0.2362, 0.8182, 0.1575, 0.8636, 0.2362, 0.7727, 0.2362, 0.4375, 0.5, 0.4375, 1.0, 0.4062, 1.0, 0.4062, 0.5, 0.8636, 0.2362, 0.9091, 0.1575, 0.9545, 0.2362, 0.09091, 0.1575, 0.1364, 0.2362, 0.04546, 0.2362, 0.4062, 0.5, 0.4062, 1.0, 0.375, 1.0, 0.375, 0.5, 0.8636, 0.2362, 0.9545, 0.2362, 0.9091, 0.3149, 0.2727, 0.1575, 0.3182, 0.2362, 0.2273, 0.2362, 0.375, 0.5, 0.375, 1.0, 0.3438, 1.0, 0.3438, 0.5, 0.1818, 0.1575, 0.2727, 0.1575, 0.2273, 0.2362, 0.4545, 0.1575, 0.5455, 0.1575, 0.5, 0.2362, 0.3438, 0.5, 0.3438, 1.0, 0.3125, 1.0, 0.3125, 0.5, 0.1364, 0.2362, 0.1818, 0.1575, 0.2273, 0.2362, 0.6364, 0.1575, 0.7273, 0.1575, 0.6818, 0.2362, 0.3125, 0.5, 0.3125, 1.0, 0.2812, 1.0, 0.2812, 0.5, 0.1364, 0.2362, 0.2273, 0.2362, 0.1818, 0.3149, 0.8182, 0.1575, 0.9091, 0.1575, 0.8636, 0.2362, 0.2812, 0.5, 0.2812, 1.0, 0.25, 1.0, 0.25, 0.5, 0.3636, 0.1575, 0.4545, 0.1575, 0.4091, 0.2362, 0.09091, 0.1575, 0.1818, 0.1575, 0.1364, 0.2362, 0.25, 0.5, 0.25, 1.0, 0.2188, 1.0, 0.2188, 0.5, 0.3182, 0.2362, 0.3636, 0.1575, 0.4091, 0.2362, 0.2727, 0.1575, 0.3636, 0.1575, 0.3182, 0.2362, 0.2188, 0.5, 0.2188, 1.0, 0.1875, 1.0, 0.1875, 0.5, 0.3182, 0.2362, 0.4091, 0.2362, 0.3636, 0.3149, 0.5455, 0.0, 0.5909, 0.07873, 0.5, 0.07873, 0.1875, 0.5, 0.1875, 1.0, 0.1562, 1.0, 0.1562, 0.5, 0.5909, 0.07873, 0.6364, 0.1575, 0.5455, 0.1575, 0.7273, 0.0, 0.7727, 0.07873, 0.6818, 0.07873, 0.1562, 0.5, 0.1562, 1.0, 0.125, 1.0, 0.125, 0.5, 0.5, 0.07873, 0.5909, 0.07873, 0.5455, 0.1575, 0.9091, 0.0, 0.9545, 0.07873, 0.8636, 0.07873, 0.125, 0.5, 0.125, 1.0, 0.09375, 1.0, 0.09375, 0.5, 0.5, 0.07873, 0.5455, 0.1575, 0.4545, 0.1575, 0.2727, 0.1575, 0.3182, 0.07873, 0.3636, 0.1575, 0.09375, 0.5, 0.09375, 1.0, 0.0625, 1.0, 0.0625, 0.5, 0.2968, 0.4854, 0.25, 0.49, 0.2032, 0.4854, 0.1582, 0.4717, 0.1167, 0.4496, 0.08029, 0.4197, 0.05045, 0.3833, 0.02827, 0.3418, 0.01461, 0.2968, 0.01, 0.25, 0.01461, 0.2032, 0.02827, 0.1582, 0.05045, 0.1167, 0.08029, 0.08029, 0.1167, 0.05045, 0.1582, 0.02827, 0.2032, 0.01461, 0.25, 0.01, 0.2968, 0.01461, 0.3418, 0.02827, 0.3833, 0.05045, 0.4197, 0.08029, 0.4496, 0.1167, 0.4717, 0.1582, 0.4854, 0.2032, 0.49, 0.25, 0.4854, 0.2968, 0.4717, 0.3418, 0.4496, 0.3833, 0.4197, 0.4197, 0.3833, 0.4496, 0.3418, 0.4717, 0.1818, 0.0, 0.2273, 0.07873, 0.1364, 0.07873, 0.0625, 0.5, 0.0625, 1.0, 0.03125, 1.0, 0.03125, 0.5, 0.5909, 0.2362, 0.6818, 0.2362, 0.6364, 0.3149, 0.7727, 0.07873, 0.8182, 0.1575, 0.7273, 0.1575, 0.03125, 0.5, 0.03125, 1.0, 0.0, 1.0, 0.0, 0.5, 0.75, 0.49, 0.7968, 0.4854, 0.8418, 0.4717, 0.8833, 0.4496, 0.9197, 0.4197, 0.9496, 0.3833, 0.9717, 0.3418, 0.9854, 0.2968, 0.99, 0.25, 0.9854, 0.2032, 0.9717, 0.1582, 0.9496, 0.1167, 0.9197, 0.08029, 0.8833, 0.05045, 0.8418, 0.02827, 0.7968, 0.01461, 0.75, 0.01, 0.7032, 0.01461, 0.6582, 0.02827, 0.6167, 0.05045, 0.5803, 0.08029, 0.5504, 0.1167, 0.5283, 0.1582, 0.5146, 0.2032, 0.51, 0.25, 0.5146, 0.2968, 0.5283, 0.3418, 0.5504, 0.3833, 0.5803, 0.4197, 0.6167, 0.4496, 0.6582, 0.4717, 0.7032, 0.4854, 0.4091, 0.2362, 0.5, 0.2362, 0.4545, 0.3149, 0.5, 0.2362, 0.5455, 0.3149, 0.4545, 0.3149, 0.2273, 0.3937, 0.3182, 0.3937, 0.2727, 0.4724, 0.2273, 0.3937, 0.2727, 0.3149, 0.3182, 0.3937, 0.2727, 0.3149, 0.3636, 0.3149, 0.3182, 0.3937, 0.04546, 0.3937, 0.1364, 0.3937, 0.09091, 0.4724, 0.04546, 0.3937, 0.09091, 0.3149, 0.1364, 0.3937, 0.09091, 0.3149, 0.1818, 0.3149, 0.1364, 0.3937, 0.7727, 0.3937, 0.8636, 0.3937, 0.8182, 0.4724, 0.7727, 0.3937, 0.8182, 0.3149, 0.8636, 0.3937, 0.8182, 0.3149, 0.9091, 0.3149, 0.8636, 0.3937, 0.5909, 0.3937, 0.6818, 0.3937, 0.6364, 0.4724, 0.5909, 0.3937, 0.6364, 0.3149, 0.6818, 0.3937, 0.6364, 0.3149, 0.7273, 0.3149, 0.6818, 0.3937, 0.4091, 0.3937, 0.5, 0.3937, 0.4545, 0.4724, 0.4091, 0.3937, 0.4545, 0.3149, 0.5, 0.3937, 0.4545, 0.3149, 0.5455, 0.3149, 0.5, 0.3937, 0.0, 0.0, 1.0, 0.0, 1.0, 1.0, 0.0, 1.0])
me_cube_009.materials.append(mat_cubematerial_012)
me_cube_009.materials.append(mat_spherematerial_012)
me_cube_009.materials.append(mat_cylindermaterial)
me_cube_009.materials.append(mat_icospherematerial)
me_cube_009.materials.append(mat_floormaterial_002)
me_cube_009.update()

# ---- objects
ob_camera = bpy.data.objects.new('Camera', cam_camera_007)
ob_light = bpy.data.objects.new('Light', light_light_010)
ob_light_001 = bpy.data.objects.new('Light.001', light_light_011)
ob_largeicosphere = bpy.data.objects.new('LargeIcosphere', me_cube_009)

# ---- transforms, parenting, visibility, modifiers, constraints
ob_camera.location = (0.0, -15.0, 15.0)
ob_camera.rotation_euler = (1.047, 0.0, 0.0)
ob_light.location = (5.0, -5.0, 10.0)
ob_light_001.location = (0.0, 0.0, 20.0)
ob_largeicosphere.location = (-4.066, 1.001, -1.999)
ob_largeicosphere.rotation_euler = (0.0, 0.0, 0.03491)
ob_largeicosphere.scale = (1.5, 1.215, 1.2)
_m = ob_largeicosphere.modifiers.new('ParticleSystem', 'PARTICLE_SYSTEM')
_m = ob_largeicosphere.modifiers.new('ParticleSystem.001', 'PARTICLE_SYSTEM')

# ---- collection membership
scene.collection.objects.link(ob_camera)
scene.collection.objects.link(ob_light)
scene.collection.objects.link(ob_light_001)
col_collection.objects.link(ob_largeicosphere)

# ---- scene / render settings (as saved in the file)
scene.frame_start = 1; scene.frame_end = 480; scene.frame_set(1)
scene.render.engine = 'BLENDER_EEVEE_NEXT'
scene.render.fps = 30
scene.cycles.sampling_pattern = 'TABULATED_SOBOL'
bpy.context.view_layer.update()

# ---- added for rendering (the .blend has no active camera): camera
cam_auto = bpy.data.cameras.new('AutoCamera')
cam_auto.lens = 50.0
cam_auto.sensor_width = 36.0
cam_auto.clip_end = 1000.0
ob_auto_camera = bpy.data.objects.new('AutoCamera', cam_auto)
scene.collection.objects.link(ob_auto_camera)
ob_auto_camera.location = (33.051, -43.5397, 27.3943)
ob_auto_camera.rotation_euler = (1.09748, -7.21219e-08, 0.694738)
scene.camera = ob_auto_camera
bpy.context.view_layer.update()
